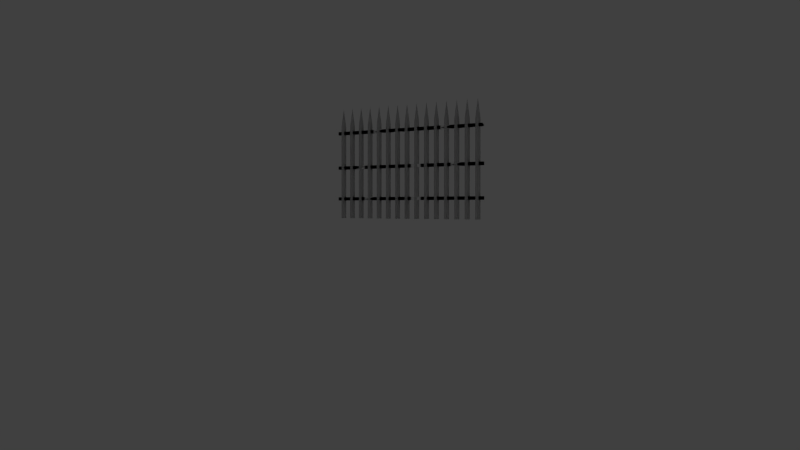 # Source: structure-bridge-04-fence.blend  (saved by Blender 2.63.0; exported with 4.5.12 LTS)
import bpy
from mathutils import Matrix  # noqa: F401  (used for matrix-valued properties, if any)

bpy.ops.wm.read_factory_settings(use_empty=True)
scene = bpy.context.scene
scene.name = 'Scene'

# ---- collections
col_collection_1 = bpy.data.collections.new('Collection 1'); scene.collection.children.link(col_collection_1)

# ---- world
world_world = bpy.data.worlds.new('World'); scene.world = world_world
world_world.color = (0.05088, 0.05088, 0.05088)
world_world.use_sun_shadow = False
world_world.sun_shadow_jitter_overblur = 0.0
world_world.cycles.sampling_method = 'MANUAL'
world_world.cycles.sample_map_resolution = 256

# ---- cameras
cam_camera = bpy.data.cameras.new('Camera')
cam_camera.clip_end = 100.0
cam_camera.lens = 36.4
cam_camera.sensor_width = 34.34
cam_camera.sensor_height = 18.0
cam_camera.ortho_scale = 7.314
cam_camera.display_size = 2.0
cam_camera.shift_x = -0.056
cam_camera.shift_y = -0.024
cam_camera.dof.focus_distance = 0.0
cam_camera.dof.aperture_fstop = 128.0

# ---- lights
light_lamp = bpy.data.lights.new('Lamp', 'POINT')
light_lamp.transmission_factor = 0.0
light_lamp.cutoff_distance = 30.0
light_lamp.energy = 100.0
light_lamp.shadow_buffer_clip_start = 1.001
light_lamp.shadow_soft_size = 1.0
light_lamp.shadow_maximum_resolution = 0.006
light_lamp.use_absolute_resolution = True
light_lamp.cycles.use_multiple_importance_sampling = False

# ---- meshes
me_cylinder = bpy.data.meshes.new('Cylinder')
me_cylinder.from_pydata([(-22.73, 0.9703, -0.9262), (-23.16, 0.998, 2.718), (39.62, -0.1727, -0.9262), (15.24, 0.5075, -0.9262), (33.28, -0.6665, 1.023), (30.52, -0.9558, -0.9262), (38.18, -0.6665, -0.2176), (-22.68, 0.9427, 2.718), (-22.26, 0.6234, -0.9262), (39.62, 0.1775, 2.718), (34.95, -0.648, 2.718), (36.74, 0.07155, -0.9262), (-22.03, 0.07155, -0.9262), (-22.22, 0.5791, 2.718), (45.54, -1.012, 2.718), (28.39, 0.7059, 1.023), (38.18, -0.6665, 1.023), (-22.05, 0.1125, 2.718), (33.28, 0.7059, -0.08924), (33.28, -0.6665, -0.08924), (-22.22, -0.5831, -0.9262), (-22.08, -0.278, 2.718), (47.98, 0.7059, -0.2176), (23.49, -0.6665, 2.408), (43.08, 0.7059, 1.023), (-22.26, -0.6262, 2.718), (-22.78, -0.9871, -0.9262), (30.04, 0.6262, 2.718), (16.54, 0.9252, -0.9262), (-22.56, -0.879, 2.718), (45.79, -0.9871, -0.9262), (28.39, -0.6665, 1.151), (26.76, 0.5791, 2.718), (20.03, -0.1727, -0.9262), (-23.36, -0.9558, -0.9262), (-23.03, -1.012, 2.718), (33.28, -0.6665, 2.408), (31.65, -0.5831, -0.9262), (-23.78, -0.6977, -0.9262), (-23.51, -0.8923, 2.718), (13.69, -0.6665, -0.08924), (33.28, -0.6665, 2.536), (23.49, 0.7059, 2.536), (-23.82, -0.648, 2.718), (-24.05, -0.1727, -0.9262), (30.84, -1.012, 2.718), (43.08, 0.7059, 1.151), (-24.01, -0.3051, 2.718), (43.08, 0.7059, 2.536), (45.84, 0.9703, -0.9262), (-23.94, 0.5075, -0.9262), (-24.05, 0.1775, 2.718), (18.59, -0.6665, 2.408), (44.52, 0.1775, 2.718), (13.69, 0.7059, 2.408), (43.08, -0.6665, -0.2176), (40.26, 0.9444, -0.9262), (-23.83, 0.6262, 2.718), (-23.41, 0.9444, -0.9262), (31.61, -0.6262, 2.718), (45.84, 0.9703, -0.9262), (-23.54, 0.879, 2.718), (33.28, 0.7059, 2.408), (23.49, -0.6665, 1.023), (-23.05, 2.796e-07, 3.452), (-25.49, -0.6665, 2.408), (-25.49, 0.7059, 2.408), (-20.59, 0.7059, 2.408), (-20.59, -0.6665, 2.408), (-25.49, -0.6665, 2.536), (-25.49, 0.7059, 2.536), (-20.59, 0.7059, 2.536), (-20.59, -0.6665, 2.536), (-25.49, -0.6665, -0.2176), (-25.49, 0.7059, -0.2176), (-20.59, 0.7059, -0.2176), (-20.59, -0.6665, -0.2176), (-25.49, -0.6665, -0.08924), (-25.49, 0.7059, -0.08924), (-20.59, 0.7059, -0.08924), (-20.59, -0.6665, -0.08924), (-25.49, -0.6665, 1.023), (-25.49, 0.7059, 1.023), (-20.59, 0.7059, 1.023), (-20.59, -0.6665, 1.023), (-25.49, -0.6665, 1.151), (-25.49, 0.7059, 1.151), (-20.59, 0.7059, 1.151), (-20.59, -0.6665, 1.151), (-22.73, 0.9703, -0.9262), (-23.16, 0.998, 2.718), (40.89, -0.9871, -0.9262), (23.49, 0.7059, -0.2176), (13.69, 0.7059, 2.408), (25.62, -0.9558, -0.9262), (45.4, 0.998, 2.718), (-22.68, 0.9427, 2.718), (-22.26, 0.6234, -0.9262), (23.49, -0.6665, -0.08924), (18.59, 0.7059, -0.2176), (26.75, -0.5831, -0.9262), (-22.03, 0.07155, -0.9262), (-22.22, 0.5791, 2.718), (16.96, -0.5831, -0.9262), (33.28, 0.7059, -0.2176), (47.98, -0.6665, 1.151), (-22.05, 0.1125, 2.718), (38.18, -0.6665, -0.08924), (15.82, -0.9558, -0.9262), (-22.22, -0.5831, -0.9262), (-22.08, -0.278, 2.718), (47.98, -0.6665, 1.023), (28.39, 0.7059, -0.2176), (26.2, -0.9871, -0.9262), (-22.26, -0.6262, 2.718), (-22.78, -0.9871, -0.9262), (33.28, 0.7059, -0.2176), (39.73, 0.5075, -0.9262), (-22.56, -0.879, 2.718), (18.59, -0.6665, 1.109), (31.82, 0.1125, 2.718), (44.63, 0.5075, -0.9262), (23.49, -0.6665, -0.08924), (-23.36, -0.9558, -0.9262), (-23.03, -1.012, 2.718), (39.66, -0.3051, 2.718), (20.72, -0.9558, -0.9262), (-23.78, -0.6977, -0.9262), (-23.51, -0.8923, 2.718), (20.66, 0.9444, -0.9262), (28.39, -0.6665, -0.2176), (46.3, 0.6234, -0.9262), (-23.82, -0.648, 2.718), (-24.05, -0.1727, -0.9262), (43.08, 0.7059, -0.2176), (46.51, 0.1125, 2.718), (-24.01, -0.3051, 2.718), (43.08, -0.6665, -0.08924), (36.55, 0.5791, 2.718), (-23.94, 0.5075, -0.9262), (-24.05, 0.1775, 2.718), (41.45, 0.5791, 2.718), (21.35, 0.9703, -0.9262), (13.69, 0.7059, 2.536), (28.39, -0.6665, 2.408), (43.08, 0.7059, 2.536), (-23.83, 0.6262, 2.718), (-23.41, 0.9444, -0.9262), (30.36, -0.8923, 2.718), (45.21, -0.9558, -0.9262), (-23.54, 0.879, 2.718), (39.73, 0.5075, -0.9262), (45.89, 0.9427, 2.718), (-23.05, 2.796e-07, 3.452), (-25.49, -0.6665, 2.408), (-25.49, 0.7059, 2.408), (-20.59, 0.7059, 2.408), (-20.59, -0.6665, 2.408), (-25.49, -0.6665, 2.536), (-25.49, 0.7059, 2.536), (-20.59, 0.7059, 2.536), (-20.59, -0.6665, 2.536), (-25.49, -0.6665, -0.2176), (-25.49, 0.7059, -0.2176), (-20.59, 0.7059, -0.2176), (-20.59, -0.6665, -0.2176), (-25.49, -0.6665, -0.08924), (-25.49, 0.7059, -0.08924), (-20.59, 0.7059, -0.08924), (-20.59, -0.6665, -0.08924), (-25.49, -0.6665, 1.023), (-25.49, 0.7059, 1.023), (-20.59, 0.7059, 1.023), (-20.59, -0.6665, 1.023), (-25.49, -0.6665, 1.151), (-25.49, 0.7059, 1.151), (-20.59, 0.7059, 1.151), (-20.59, -0.6665, 1.151), (-17.83, 0.9703, -0.9262), (-18.26, 0.998, 2.718), (23.49, -0.6665, 1.151), (18.59, 0.7059, -0.2176), (13.69, -0.6665, 2.408), (36.51, -0.6262, 2.718), (40.26, 0.9444, -0.9262), (-17.78, 0.9427, 2.718), (-17.36, 0.6234, -0.9262), (38.18, 0.7059, -0.08924), (36.51, -0.6262, 2.718), (38.18, -0.6665, 1.023), (-17.13, 0.07155, -0.9262), (-17.32, 0.5791, 2.718), (45.15, 0.9444, -0.9262), (26.75, -0.5831, -0.9262), (38.18, 0.7059, 1.023), (-17.15, 0.1125, 2.718), (38.18, 0.7059, 1.023), (33.28, 0.7059, 1.023), (-17.32, -0.5831, -0.9262), (-17.19, -0.278, 2.718), (47.98, 0.7059, 1.151), (23.49, 0.7059, -0.08924), (26.89, -0.278, 2.718), (-17.37, -0.6262, 2.718), (-17.88, -0.9871, -0.9262), (33.28, 0.7059, -0.08924), (15.17, -0.3051, 2.718), (-17.67, -0.879, 2.718), (13.69, 0.7059, 1.109), (31.79, -0.278, 2.718), (25.56, 0.9444, -0.9262), (33.28, -0.6665, 1.023), (-18.46, -0.9558, -0.9262), (-18.13, -1.012, 2.718), (41.58, -0.278, 2.718), (47.98, 0.7059, -0.08924), (-18.89, -0.6977, -0.9262), (-18.61, -0.8923, 2.718), (41.58, -0.278, 2.718), (33.28, 0.7059, -0.08924), (35.24, 0.879, 2.718), (-18.92, -0.648, 2.718), (-19.15, -0.1727, -0.9262), (21.51, -0.879, 2.718), (21.81, -0.6262, 2.718), (-19.11, -0.3051, 2.718), (47.98, 0.7059, 1.023), (36.55, -0.5831, -0.9262), (-19.04, 0.5075, -0.9262), (-19.15, 0.1775, 2.718), (41.45, -0.5831, -0.9262), (18.59, 0.7059, 1.023), (18.59, -0.6665, 2.536), (28.39, 0.7059, -0.2176), (43.08, 0.7059, -0.08924), (-18.94, 0.6262, 2.718), (-18.52, 0.9444, -0.9262), (29.87, -0.3051, 2.718), (28.39, -0.6665, 1.023), (-18.64, 0.879, 2.718), (23.49, -0.6665, 1.023), (15.67, -0.8923, 2.718), (-18.15, 2.796e-07, 3.452), (-20.59, -0.6665, 2.408), (-20.59, 0.7059, 2.408), (-15.69, 0.7059, 2.408), (-15.69, -0.6665, 2.408), (-20.59, -0.6665, 2.536), (-20.59, 0.7059, 2.536), (-15.69, 0.7059, 2.536), (-15.69, -0.6665, 2.536), (-20.59, -0.6665, -0.2176), (-20.59, 0.7059, -0.2176), (-15.69, 0.7059, -0.2176), (-15.69, -0.6665, -0.2176), (-20.59, -0.6665, -0.08924), (-20.59, 0.7059, -0.08924), (-15.69, 0.7059, -0.08924), (-15.69, -0.6665, -0.08924), (-20.59, -0.6665, 1.023), (-20.59, 0.7059, 1.023), (-15.69, 0.7059, 1.023), (-15.69, -0.6665, 1.023), (-20.59, -0.6665, 1.151), (-20.59, 0.7059, 1.151), (-15.69, 0.7059, 1.151), (-15.69, -0.6665, 1.151), (-17.83, 0.9703, -0.9262), (-18.26, 0.998, 2.718), (40.16, -0.8923, 2.718), (20.54, 0.879, 2.718), (18.59, 0.7059, 2.408), (34.99, -0.6977, -0.9262), (38.18, -0.6665, 1.151), (-17.78, 0.9427, 2.718), (-17.36, 0.6234, -0.9262), (40.94, 0.9703, -0.9262), (34.99, -0.6977, -0.9262), (36.51, 0.6234, -0.9262), (-17.13, 0.07155, -0.9262), (-17.32, 0.5791, 2.718), (38.18, 0.7059, 2.493), (18.59, -0.6665, 2.536), (16.15, -1.012, 2.718), (-17.15, 0.1125, 2.718), (33.28, 0.7059, 2.408), (33.28, -0.6665, 2.408), (-17.32, -0.5831, -0.9262), (-17.19, -0.278, 2.718), (43.08, 0.7059, 2.536), (25.44, 0.879, 2.718), (25.19, -0.6977, -0.9262), (-17.37, -0.6262, 2.718), (-17.88, -0.9871, -0.9262), (23.49, -0.6665, 1.151), (39.89, -0.6977, -0.9262), (-17.67, -0.879, 2.718), (16.02, 0.998, 2.718), (38.18, 0.7059, 1.151), (45.06, -0.8923, 2.718), (21.05, -1.012, 2.718), (-18.46, -0.9558, -0.9262), (-18.13, -1.012, 2.718), (13.69, 0.7059, -0.08924), (17.15, 0.07155, -0.9262), (-18.89, -0.6977, -0.9262), (-18.61, -0.8923, 2.718), (18.59, -0.6665, 2.536), (25.81, 0.998, 2.718), (43.08, -0.6665, -0.2176), (-18.92, -0.648, 2.718), (-19.15, -0.1727, -0.9262), (28.39, 0.7059, 2.536), (35.72, 2.796e-07, 3.452), (-19.11, -0.3051, 2.718), (43.08, 0.7059, 2.408), (20.66, 0.9444, -0.9262), (-19.04, 0.5075, -0.9262), (-19.15, 0.1775, 2.718), (13.69, -0.6665, -0.2176), (18.59, 0.7059, -0.08924), (13.69, 0.7059, -0.132), (29.83, -0.1727, -0.9262), (30.71, 0.998, 2.718), (-18.94, 0.6262, 2.718), (-18.52, 0.9444, -0.9262), (38.18, 0.7059, 1.023), (43.08, 0.7059, 2.408), (-18.64, 0.879, 2.718), (28.39, 0.7059, 2.408), (28.39, 0.7059, 1.151), (-18.15, 2.796e-07, 3.452), (-20.59, -0.6665, 2.408), (-20.59, 0.7059, 2.408), (-15.69, 0.7059, 2.408), (-15.69, -0.6665, 2.408), (-20.59, -0.6665, 2.536), (-20.59, 0.7059, 2.536), (-15.69, 0.7059, 2.536), (-15.69, -0.6665, 2.536), (-20.59, -0.6665, -0.2176), (-20.59, 0.7059, -0.2176), (-15.69, 0.7059, -0.2176), (-15.69, -0.6665, -0.2176), (-20.59, -0.6665, -0.08924), (-20.59, 0.7059, -0.08924), (-15.69, 0.7059, -0.08924), (-15.69, -0.6665, -0.08924), (-20.59, -0.6665, 1.023), (-20.59, 0.7059, 1.023), (-15.69, 0.7059, 1.023), (-15.69, -0.6665, 1.023), (-20.59, -0.6665, 1.151), (-20.59, 0.7059, 1.151), (-15.69, 0.7059, 1.151), (-15.69, -0.6665, 1.151), (-12.93, 0.9703, -0.9262), (-13.37, 0.998, 2.718), (21.99, -0.278, 2.718), (18.59, -0.6665, -0.2176), (29.83, 0.1775, 2.718), (35.99, -0.9871, -0.9262), (45.89, 0.9427, 2.718), (-12.89, 0.9427, 2.718), (-12.47, 0.6234, -0.9262), (22.03, 0.1125, 2.718), (35.99, -0.9871, -0.9262), (33.28, -0.6665, 1.151), (-12.23, 0.07155, -0.9262), (-12.42, 0.5791, 2.718), (46.0, -0.879, 2.718), (28.39, -0.6665, -0.08924), (47.98, 0.7059, 1.023), (-12.26, 0.1125, 2.718), (25.93, 2.796e-07, 3.452), (28.39, 0.7059, 2.408), (-12.43, -0.5831, -0.9262), (-12.29, -0.278, 2.718), (39.85, -0.648, 2.718), (25.04, 0.5075, -0.9262), (33.28, 0.7059, 2.536), (-12.47, -0.6262, 2.718), (-12.98, -0.9871, -0.9262), (28.39, -0.6665, 1.023), (40.62, 2.796e-07, 3.452), (-12.77, -0.879, 2.718), (23.49, -0.6665, -0.2176), (47.98, -0.6665, -0.2176), (44.73, 0.6262, 2.718), (33.28, 0.7059, 1.109), (-13.56, -0.9558, -0.9262), (-13.23, -1.012, 2.718), (46.48, -0.278, 2.718), (25.04, 0.5075, -0.9262), (-13.99, -0.6977, -0.9262), (-13.72, -0.8923, 2.718), (20.14, 0.5075, -0.9262), (28.39, 0.7059, 1.023), (46.35, 0.5791, 2.718), (-14.02, -0.648, 2.718), (-14.25, -0.1727, -0.9262), (13.69, -0.6665, 1.066), (23.49, 0.7059, -0.2176), (-14.21, -0.3051, 2.718), (43.08, 0.7059, 1.151), (23.49, 0.7059, 2.408), (-14.14, 0.5075, -0.9262), (-14.25, 0.1775, 2.718), (28.39, -0.6665, -0.08924), (18.59, -0.6665, -0.08924), (18.59, 0.7059, -0.1748), (28.39, 0.7059, -0.08924), (43.08, 0.7059, 1.023), (-14.04, 0.6262, 2.718), (-13.62, 0.9444, -0.9262), (29.83, 0.1775, 2.718), (45.79, -0.9871, -0.9262), (-13.74, 0.879, 2.718), (18.59, -0.6665, 1.023), (33.28, -0.6665, -0.2176), (-13.25, 2.796e-07, 3.452), (-15.69, -0.6665, 2.408), (-15.69, 0.7059, 2.408), (-10.79, 0.7059, 2.408), (-10.79, -0.6665, 2.408), (-15.69, -0.6665, 2.536), (-15.69, 0.7059, 2.536), (-10.79, 0.7059, 2.536), (-10.79, -0.6665, 2.536), (-15.69, -0.6665, -0.2176), (-15.69, 0.7059, -0.2176), (-10.79, 0.7059, -0.2176), (-10.79, -0.6665, -0.2176), (-15.69, -0.6665, -0.08924), (-15.69, 0.7059, -0.08924), (-10.79, 0.7059, -0.08924), (-10.79, -0.6665, -0.08924), (-15.69, -0.6665, 1.023), (-15.69, 0.7059, 1.023), (-10.79, 0.7059, 1.023), (-10.79, -0.6665, 1.023), (-15.69, -0.6665, 1.151), (-15.69, 0.7059, 1.151), (-10.79, 0.7059, 1.151), (-10.79, -0.6665, 1.151), (-12.93, 0.9703, -0.9262), (-13.37, 0.998, 2.718), (47.98, -0.6665, 2.408), (25.56, 0.9444, -0.9262), (18.59, 0.7059, 2.536), (34.76, -0.3051, 2.718), (26.71, -0.6262, 2.718), (-12.89, 0.9427, 2.718), (-12.47, 0.6234, -0.9262), (18.59, 0.7059, 1.151), (34.76, -0.3051, 2.718), (36.72, 0.1125, 2.718), (-12.23, 0.07155, -0.9262), (-12.42, 0.5791, 2.718), (44.63, 0.5075, -0.9262), (26.95, 0.07155, -0.9262), (16.4, -0.9871, -0.9262), (-12.26, 0.1125, 2.718), (38.18, 0.7059, -0.2176), (33.28, 0.7059, -0.2176), (-12.43, -0.5831, -0.9262), (-12.29, -0.278, 2.718), (47.98, -0.6665, -0.08924), (28.39, 0.7059, 2.536), (38.18, 0.7059, -0.08924), (-12.47, -0.6262, 2.718), (-12.98, -0.9871, -0.9262), (33.28, -0.6665, 2.536), (39.66, -0.3051, 2.718), (-12.77, -0.879, 2.718), (28.39, -0.6665, 2.536), (30.09, -0.6977, -0.9262), (45.52, 2.796e-07, 3.452), (21.3, -0.9871, -0.9262), (-13.56, -0.9558, -0.9262), (-13.23, -1.012, 2.718), (18.59, -0.6665, -0.2176), (33.28, 0.7059, -0.2176), (-13.99, -0.6977, -0.9262), (-13.72, -0.8923, 2.718), (20.24, 0.6262, 2.718), (28.39, 0.7059, -0.2176), (36.55, -0.5831, -0.9262), (-14.02, -0.648, 2.718), (-14.25, -0.1727, -0.9262), (33.28, 0.7059, 2.536), (39.62, 0.1775, 2.718), (-14.21, -0.3051, 2.718), (43.08, 0.7059, -0.08924), (26.29, 0.9427, 2.718), (-14.14, 0.5075, -0.9262), (-14.25, 0.1775, 2.718), (15.4, -0.6977, -0.9262), (18.59, 0.7059, 1.151), (18.59, 0.7059, 2.536), (28.39, 0.7059, 2.536), (43.08, 0.7059, -0.2176), (-14.04, 0.6262, 2.718), (-13.62, 0.9444, -0.9262), (30.06, -0.648, 2.718), (43.08, -0.6665, -0.08924), (-13.74, 0.879, 2.718), (23.49, 0.7059, 1.151), (20.3, -0.6977, -0.9262), (-13.25, 2.796e-07, 3.452), (-15.69, -0.6665, 2.408), (-15.69, 0.7059, 2.408), (-10.79, 0.7059, 2.408), (-10.79, -0.6665, 2.408), (-15.69, -0.6665, 2.536), (-15.69, 0.7059, 2.536), (-10.79, 0.7059, 2.536), (-10.79, -0.6665, 2.536), (-15.69, -0.6665, -0.2176), (-15.69, 0.7059, -0.2176), (-10.79, 0.7059, -0.2176), (-10.79, -0.6665, -0.2176), (-15.69, -0.6665, -0.08924), (-15.69, 0.7059, -0.08924), (-10.79, 0.7059, -0.08924), (-10.79, -0.6665, -0.08924), (-15.69, -0.6665, 1.023), (-15.69, 0.7059, 1.023), (-10.79, 0.7059, 1.023), (-10.79, -0.6665, 1.109), (-15.69, -0.6665, 1.151), (-15.69, 0.7059, 1.151), (-10.79, 0.7059, 1.151), (26.89, -0.278, 2.718), (-8.032, 0.9703, -0.9262), (-8.469, 0.998, 2.718), (23.49, 0.7059, 2.408), (46.3, -0.6262, 2.718), (15.13, 0.1775, 2.718), (35.26, -0.8923, 2.718), (43.08, 0.7059, 1.151), (-7.988, 0.9427, 2.718), (-7.569, 0.6234, -0.9262), (34.83, 0.5075, -0.9262), (35.26, -0.8923, 2.718), (21.4, 0.9427, 2.718), (-7.336, 0.07155, -0.9262), (-7.527, 0.5791, 2.718), (44.75, -0.648, 2.718), (20.26, -0.648, 2.718), (23.49, -0.6665, -0.2176), (-7.359, 0.1125, 2.718), (38.18, -0.6665, 2.408), (38.18, 0.7059, 2.408), (-7.529, -0.5831, -0.9262), (-7.392, -0.278, 2.718), (47.98, -0.6665, 2.536), (31.65, 0.5791, 2.718), (41.62, 0.1125, 2.718), (-7.571, -0.6262, 2.718), (-8.087, -0.9871, -0.9262), (28.39, -0.6665, 2.408), (18.59, 0.7059, 2.536), (-7.871, -0.879, 2.718), (23.49, 0.7059, -0.08924), (31.19, 0.9427, 2.718), (23.49, -0.6665, 1.151), (21.86, -0.5831, -0.9262), (-8.665, -0.9558, -0.9262), (-8.336, -1.012, 2.718), (40.99, 0.9427, 2.718), (25.62, -0.9558, -0.9262), (-9.09, -0.6977, -0.9262), (-8.818, -0.8923, 2.718), (18.59, 0.7059, 2.408), (18.59, -0.6665, -0.132), (38.18, -0.6665, 1.023), (-9.124, -0.648, 2.718), (-9.354, -0.1727, -0.9262), (31.84, 0.07155, -0.9262), (28.39, 0.7059, -0.08924), (-9.314, -0.3051, 2.718), (43.08, -0.6665, 2.536), (36.09, 0.9427, 2.718), (-9.245, 0.5075, -0.9262), (-9.353, 0.1775, 2.718), (41.41, 0.6234, -0.9262), (22.03, 0.1125, 2.718), (15.13, -0.1727, -0.9262), (13.69, -0.6665, 1.023), (43.08, 0.7059, 2.408), (-9.142, 0.6262, 2.718), (-8.721, 0.9444, -0.9262), (30.84, -1.012, 2.718), (18.59, 0.7059, 1.151), (-8.843, 0.879, 2.718), (43.08, -0.6665, 1.023), (20.72, -0.9558, -0.9262), (-8.357, 2.796e-07, 3.452), (-10.79, -0.6665, 2.408), (-10.79, 0.7059, 2.408), (-5.896, 0.7059, 2.408), (-5.896, -0.6665, 2.408), (-10.79, -0.6665, 2.536), (-10.79, 0.7059, 2.536), (-5.896, 0.7059, 2.536), (-5.896, -0.6665, 2.536), (16.15, -1.012, 2.718), (-10.79, 0.7059, -0.132), (-5.896, 0.7059, -0.2176), (-5.896, -0.6665, -0.2176), (-10.79, -0.6665, -0.1748), (18.59, -0.6665, -0.08924), (-5.896, 0.7059, -0.08924), (-5.896, -0.6665, -0.08924), (-10.79, -0.6665, 1.023), (-10.79, 0.7059, 1.023), (-5.896, 0.7059, 1.023), (-5.896, -0.6665, 1.023), (-10.79, -0.6665, 1.151), (-10.79, 0.7059, 1.151), (-5.896, 0.7059, 1.151), (-5.896, -0.6665, 1.151), (-8.032, 0.9703, -0.9262), (-8.469, 0.998, 2.718), (44.78, -0.6977, -0.9262), (23.49, -0.6665, 2.408), (15.65, 0.879, 2.718), (20.92, 0.998, 2.718), (40.31, -0.9558, -0.9262), (-7.988, 0.9427, 2.718), (-7.569, 0.6234, -0.9262), (21.86, 0.5791, 2.718), (40.31, -0.9558, -0.9262), (35.61, 0.998, 2.718), (-7.336, 0.07155, -0.9262), (-7.527, 0.5791, 2.718), (45.54, -1.012, 2.718), (23.49, 0.7059, 1.151), (15.86, 0.9871, -0.9262), (-7.359, 0.1125, 2.718), (36.05, 0.9703, -0.9262), (30.09, -0.6977, -0.9262), (-7.529, -0.5831, -0.9262), (-7.392, -0.278, 2.718), (45.52, 2.796e-07, 3.452), (23.49, 0.7059, -0.2176), (24.93, -0.1727, -0.9262), (-7.571, -0.6262, 2.718), (-8.087, -0.9871, -0.9262), (38.18, 0.7059, -0.2176), (40.51, 0.998, 2.718), (-7.871, -0.879, 2.718), (25.14, 0.6262, 2.718), (33.28, -0.6665, 1.151), (20.57, -0.8923, 2.718), (28.39, -0.6665, 1.023), (-8.665, -0.9558, -0.9262), (-8.336, -1.012, 2.718), (38.18, -0.6665, 1.151), (26.2, -0.9871, -0.9262), (-9.09, -0.6977, -0.9262), (-8.818, -0.8923, 2.718), (18.59, 0.7059, -0.2176), (30.04, 0.6262, 2.718), (38.18, -0.6665, 2.408), (-9.124, -0.648, 2.718), (-9.354, -0.1727, -0.9262), (30.36, -0.8923, 2.718), (21.86, -0.5831, -0.9262), (-9.314, -0.3051, 2.718), (45.03, 0.879, 2.718), (33.28, 0.7059, 1.151), (-9.245, 0.5075, -0.9262), (-9.353, 0.1775, 2.718), (43.08, -0.6665, 1.151), (25.47, -0.8923, 2.718), (15.17, -0.3051, 2.718), (24.93, 0.1775, 2.718), (30.52, -0.9558, -0.9262), (-9.142, 0.6262, 2.718), (-8.721, 0.9444, -0.9262), (33.28, -0.6665, 2.408), (15.86, 0.9871, -0.9262), (-8.843, 0.879, 2.718), (23.49, -0.6665, 1.023), (28.39, 0.7059, 1.023), (-8.357, 2.796e-07, 3.452), (-10.79, -0.6665, 2.408), (-10.79, 0.7059, 2.408), (-5.896, 0.7059, 2.408), (-5.896, -0.6665, 2.408), (-10.79, -0.6665, 2.536), (-10.79, 0.7059, 2.536), (-5.896, 0.7059, 2.536), (-5.896, -0.6665, 2.536), (-10.79, -0.6665, -0.2176), (-10.79, 0.7059, -0.2176), (-5.896, 0.7059, -0.2176), (-5.896, -0.6665, -0.2176), (-10.79, -0.6665, -0.08924), (-10.79, 0.7059, -0.08924), (-5.896, 0.7059, -0.08924), (-5.896, -0.6665, -0.08924), (-10.79, -0.6665, 1.023), (-10.79, 0.7059, 1.023), (-5.896, 0.7059, 1.023), (-5.896, -0.6665, 1.023), (-10.79, -0.6665, 1.151), (-10.79, 0.7059, 1.151), (-5.896, 0.7059, 1.151), (-5.896, -0.6665, 1.151), (-3.135, 0.9703, -0.9262), (-3.572, 0.998, 2.718), (41.11, -0.879, 2.718), (23.49, -0.6665, 2.536), (47.98, 0.7059, 1.151), (33.28, 0.7059, 2.408), (40.13, 0.879, 2.718), (-3.091, 0.9427, 2.718), (-2.672, 0.6234, -0.9262), (28.39, 0.7059, -0.08924), (30.82, 2.796e-07, 3.452), (33.28, 0.7059, 1.151), (-2.438, 0.07155, -0.9262), (-2.629, 0.5791, 2.718), (44.73, 0.6262, 2.718), (23.49, -0.6665, 1.023), (31.79, -0.278, 2.718), (-2.461, 0.1125, 2.718), (43.08, -0.6665, 2.408), (23.49, 0.7059, 2.408), (-2.632, -0.5831, -0.9262), (-2.494, -0.278, 2.718), (18.59, -0.6665, 2.536), (24.93, 0.1775, 2.718), (43.08, -0.6665, 1.023), (-2.674, -0.6262, 2.718), (-3.19, -0.9871, -0.9262), (26.25, 0.9703, -0.9262), (46.51, 0.1125, 2.718), (-2.973, -0.879, 2.718), (15.36, -0.648, 2.718), (33.28, -0.6665, 1.023), (43.08, 0.7059, 1.023), (47.98, -0.6665, -0.2176), (-3.767, -0.9558, -0.9262), (-3.439, -1.012, 2.718), (33.28, -0.6665, 1.066), (23.49, 0.7059, 2.536), (-4.192, -0.6977, -0.9262), (-3.92, -0.8923, 2.718), (18.59, -0.6665, -0.08924), (28.39, 0.7059, 2.408), (39.83, 0.6262, 2.718), (-4.226, -0.648, 2.718), (-4.456, -0.1727, -0.9262), (43.08, 0.7059, -0.08924), (26.92, 0.1125, 2.718), (-4.416, -0.3051, 2.718), (45.15, 0.9444, -0.9262), (28.39, -0.6665, 1.151), (-4.348, 0.5075, -0.9262), (-4.456, 0.1775, 2.718), (40.89, -0.9871, -0.9262), (21.86, 0.5791, 2.718), (15.67, -0.8923, 2.718), (28.39, -0.6665, -0.08924), (38.18, -0.6665, 1.151), (-4.244, 0.6262, 2.718), (-3.823, 0.9444, -0.9262), (41.64, 0.07155, -0.9262), (39.85, -0.648, 2.718), (-3.945, 0.879, 2.718), (33.28, -0.6665, -0.08924), (38.18, -0.6665, 2.536), (-3.459, 2.796e-07, 3.452), (18.59, -0.6665, 1.151), (-5.896, 0.7059, 2.493), (-0.9987, 0.7059, 2.408), (-0.9987, -0.6665, 2.408), (-5.896, -0.6665, 2.45), (40.64, -1.012, 2.718), (-0.9987, 0.7059, 2.536), (-0.9987, -0.6665, 2.536), (-5.896, -0.6665, -0.2176), (-5.896, 0.7059, -0.2176), (-0.9987, 0.7059, -0.2176), (-0.9987, -0.6665, -0.2176), (-5.896, -0.6665, -0.08924), (-5.896, 0.7059, -0.08924), (-0.9987, 0.7059, -0.08924), (-0.9987, -0.6665, -0.08924), (-5.896, -0.6665, 1.023), (-5.896, 0.7059, 1.023), (-0.9987, 0.7059, 1.023), (-0.9987, -0.6665, 1.023), (-5.896, -0.6665, 1.151), (-5.896, 0.7059, 1.151), (-0.9987, 0.7059, 1.151), (-0.9987, -0.6665, 1.151), (-3.135, 0.9703, -0.9262), (-3.572, 0.998, 2.718), (40.99, 0.9427, 2.718), (43.08, -0.6665, 1.151), (13.69, 0.7059, -0.2176), (34.73, 0.1775, 2.718), (43.08, 0.7059, 2.408), (-3.091, 0.9427, 2.718), (-2.672, 0.6234, -0.9262), (18.59, 0.7059, 1.023), (34.73, 0.1775, 2.718), (36.69, -0.278, 2.718), (-2.438, 0.07155, -0.9262), (-2.629, 0.5791, 2.718), (13.69, -0.6665, 2.408), (33.28, -0.6665, -0.08924), (17.1, -0.278, 2.718), (-2.461, 0.1125, 2.718), (16.4, -0.9871, -0.9262), (38.18, -0.6665, -0.08924), (-2.632, -0.5831, -0.9262), (-2.494, -0.278, 2.718), (43.08, -0.6665, 1.151), (28.39, -0.6665, -0.2176), (23.49, -0.6665, -0.2176), (-2.674, -0.6262, 2.718), (-3.19, -0.9871, -0.9262), (28.39, -0.6665, -0.08924), (35.41, -0.9558, -0.9262), (-2.973, -0.879, 2.718), (33.28, -0.6665, -0.2176), (33.28, 0.7059, 2.536), (18.59, -0.6665, 1.023), (21.99, -0.278, 2.718), (-3.767, -0.9558, -0.9262), (-3.439, -1.012, 2.718), (41.45, -0.5831, -0.9262), (24.97, -0.3051, 2.718), (-4.192, -0.6977, -0.9262), (-3.92, -0.8923, 2.718), (33.28, -0.6665, 2.536), (33.28, -0.6665, -0.08924), (46.34, -0.5831, -0.9262), (-4.226, -0.648, 2.718), (-4.456, -0.1727, -0.9262), (29.87, -0.3051, 2.718), (26.71, -0.6262, 2.718), (-4.416, -0.3051, 2.718), (47.98, -0.6665, 1.023), (36.69, -0.278, 2.718), (-4.348, 0.5075, -0.9262), (-4.456, 0.1775, 2.718), (47.98, 0.7059, 2.45), (13.69, 0.7059, 1.023), (15.13, 0.1775, 2.718), (23.49, -0.6665, -0.08924), (38.18, -0.6665, 1.023), (-4.244, 0.6262, 2.718), (-3.823, 0.9444, -0.9262), (36.09, 0.9427, 2.718), (29.83, -0.1727, -0.9262), (-3.945, 0.879, 2.718), (26.92, 0.1125, 2.718), (35.36, 0.9444, -0.9262), (-3.459, 2.796e-07, 3.452), (-5.896, -0.6665, 2.408), (-5.896, 0.7059, 2.408), (-0.9987, 0.7059, 2.408), (-0.9987, -0.6665, 2.408), (-5.896, -0.6665, 2.536), (-5.896, 0.7059, 2.536), (-0.9987, 0.7059, 2.536), (-0.9987, -0.6665, 2.536), (-5.896, -0.6665, -0.2176), (-5.896, 0.7059, -0.2176), (-0.9987, 0.7059, -0.2176), (-0.9987, -0.6665, -0.2176), (-5.896, -0.6665, -0.08924), (-5.896, 0.7059, -0.08924), (-0.9987, 0.7059, -0.08924), (-0.9987, -0.6665, -0.08924), (-5.896, -0.6665, 1.023), (-5.896, 0.7059, 1.023), (-0.9987, 0.7059, 1.023), (-0.9987, -0.6665, 1.023), (-5.896, -0.6665, 1.151), (-5.896, 0.7059, 1.151), (-0.9987, 0.7059, 1.151), (-0.9987, -0.6665, 1.151), (1.763, 0.9703, -0.9262), (1.326, 0.998, 2.718), (33.28, -0.6665, 2.408), (20.03, 0.1775, 2.718), (13.69, 0.7059, 2.536), (43.08, -0.6665, -0.2176), (28.39, -0.6665, 1.151), (1.807, 0.9427, 2.718), (2.226, 0.6234, -0.9262), (18.59, -0.6665, 1.151), (47.98, 0.7059, 2.536), (38.18, 0.7059, 2.408), (2.459, 0.07155, -0.9262), (2.269, 0.5791, 2.718), (44.52, 0.1775, 2.718), (26.76, 0.5791, 2.718), (16.92, -0.6262, 2.718), (2.437, 0.1125, 2.718), (38.18, -0.6665, -0.2176), (38.18, 0.7059, -0.1748), (2.266, -0.5831, -0.9262), (2.404, -0.278, 2.718), (43.08, -0.6665, 1.023), (28.39, -0.6665, 2.536), (28.39, 0.7059, -0.2176), (2.224, -0.6262, 2.718), (1.708, -0.9871, -0.9262), (28.39, -0.6665, -0.2176), (43.08, -0.6665, 2.408), (1.924, -0.879, 2.718), (24.93, -0.1727, -0.9262), (26.71, 0.6234, -0.9262), (35.61, 0.998, 2.718), (21.81, -0.6262, 2.718), (1.13, -0.9558, -0.9262), (1.459, -1.012, 2.718), (41.4, -0.6262, 2.718), (25.16, -0.648, 2.718), (0.7052, -0.6977, -0.9262), (0.9775, -0.8923, 2.718), (28.39, -0.6665, -0.2176), (33.28, -0.6665, -0.2176), (46.54, 0.07155, -0.9262), (0.6711, -0.648, 2.718), (0.4412, -0.1727, -0.9262), (30.06, -0.648, 2.718), (33.28, -0.6665, -0.2176), (0.4816, -0.3051, 2.718), (47.98, -0.6665, -0.08924), (36.72, 0.1125, 2.718), (0.5501, 0.5075, -0.9262), (0.4421, 0.1775, 2.718), (23.49, 0.7059, -0.08924), (13.69, -0.6665, 1.151), (18.59, -0.6665, 2.408), (23.49, -0.6665, -0.2176), (38.18, -0.6665, -0.08924), (0.6532, 0.6262, 2.718), (1.075, 0.9444, -0.9262), (41.64, 0.07155, -0.9262), (46.34, -0.5831, -0.9262), (0.9526, 0.879, 2.718), (18.59, -0.6665, 1.151), (31.84, 0.07155, -0.9262), (1.438, 2.796e-07, 3.452), (-0.9987, -0.6665, 2.408), (-0.9987, 0.7059, 2.408), (3.899, 0.7059, 2.408), (3.899, -0.6665, 2.408), (-0.9987, -0.6665, 2.536), (-0.9987, 0.7059, 2.536), (3.899, 0.7059, 2.536), (3.899, -0.6665, 2.536), (-0.9987, -0.6665, -0.2176), (-0.9987, 0.7059, -0.2176), (3.899, 0.7059, -0.2176), (3.899, -0.6665, -0.2176), (-0.9987, -0.6665, -0.08924), (-0.9987, 0.7059, -0.08924), (3.899, 0.7059, -0.08924), (3.899, -0.6665, -0.08924), (-0.9987, -0.6665, 1.023), (-0.9987, 0.7059, 1.023), (3.899, 0.7059, 1.023), (3.899, -0.6665, 1.023), (-0.9987, -0.6665, 1.151), (-0.9987, 0.7059, 1.151), (3.899, 0.7059, 1.151), (3.899, -0.6665, 1.151), (1.763, 0.9703, -0.9262), (1.326, 0.998, 2.718), (15.65, 0.879, 2.718), (38.18, 0.7059, 1.023), (18.59, -0.6665, -0.2176), (34.95, -0.648, 2.718), (43.08, -0.6665, 2.536), (1.807, 0.9427, 2.718), (2.226, 0.6234, -0.9262), (21.35, 0.9703, -0.9262), (34.72, -0.1727, -0.9262), (30.46, 0.9444, -0.9262), (2.459, 0.07155, -0.9262), (2.269, 0.5791, 2.718), (44.56, -0.3051, 2.718), (23.49, 0.7059, 1.151), (16.62, -0.879, 2.718), (2.437, 0.1125, 2.718), (38.18, -0.6665, 2.536), (38.18, 0.7059, 2.536), (2.266, -0.5831, -0.9262), (2.404, -0.278, 2.718), (43.08, -0.6665, -0.08924), (28.39, -0.6665, 2.408), (13.69, -0.6665, -0.1748), (2.224, -0.6262, 2.718), (1.708, -0.9871, -0.9262), (28.39, -0.6665, 2.536), (39.62, -0.1727, -0.9262), (1.924, -0.879, 2.718), (16.92, 0.6234, -0.9262), (36.55, 0.5791, 2.718), (31.09, -0.9871, -0.9262), (21.51, -0.879, 2.718), (1.13, -0.9558, -0.9262), (1.459, -1.012, 2.718), (43.08, 0.7059, 1.023), (25.19, -0.6977, -0.9262), (0.7052, -0.6977, -0.9262), (0.9775, -0.8923, 2.718), (20.54, 0.879, 2.718), (28.39, 0.7059, 2.536), (18.59, 0.7059, 2.408), (0.6711, -0.648, 2.718), (0.4412, -0.1727, -0.9262), (25.47, -0.8923, 2.718), (20.03, -0.1727, -0.9262), (0.4816, -0.3051, 2.718), (47.98, 0.7059, -0.2176), (36.74, 0.07155, -0.9262), (0.5501, 0.5075, -0.9262), (0.4421, 0.1775, 2.718), (44.78, -0.6977, -0.9262), (20.92, 0.998, 2.718), (15.35, 0.6262, 2.718), (23.49, -0.6665, 2.536), (38.18, -0.6665, -0.2176), (0.6532, 0.6262, 2.718), (1.075, 0.9444, -0.9262), (28.39, -0.6665, 2.45), (46.3, -0.6262, 2.718), (0.9526, 0.879, 2.718), (26.25, 0.9703, -0.9262), (31.61, 0.6234, -0.9262), (1.438, 2.796e-07, 3.452), (-0.9987, -0.6665, 2.408), (-0.9987, 0.7059, 2.408), (3.899, 0.7059, 2.408), (3.899, -0.6665, 2.408), (-0.9987, -0.6665, 2.536), (-0.9987, 0.7059, 2.536), (3.899, 0.7059, 2.536), (3.899, -0.6665, 2.536), (-0.9987, -0.6665, -0.2176), (-0.9987, 0.7059, -0.2176), (3.899, 0.7059, -0.2176), (3.899, -0.6665, -0.2176), (-0.9987, -0.6665, -0.08924), (-0.9987, 0.7059, -0.08924), (3.899, 0.7059, -0.08924), (3.899, -0.6665, -0.08924), (-0.9987, -0.6665, 1.023), (-0.9987, 0.7059, 1.023), (3.899, 0.7059, 1.023), (3.899, -0.6665, 1.023), (-0.9987, -0.6665, 1.151), (-0.9987, 0.7059, 1.151), (3.899, 0.7059, 1.151), (3.899, -0.6665, 1.151), (6.661, 0.9703, -0.9262), (6.224, 0.998, 2.718), (30.82, 2.796e-07, 3.452), (29.94, 0.5075, -0.9262), (18.59, -0.6665, 2.408), (40.64, -1.012, 2.718), (43.08, -0.6665, 1.151), (6.705, 0.9427, 2.718), (7.123, 0.6234, -0.9262), (41.62, 0.1125, 2.718), (18.59, -0.6665, 2.408), (44.56, -0.3051, 2.718), (7.357, 0.07155, -0.9262), (7.166, 0.5791, 2.718), (44.52, -0.1727, -0.9262), (18.59, 0.7059, 1.023), (46.0, -0.879, 2.718), (7.334, 0.1125, 2.718), (33.28, -0.6665, 2.536), (38.18, -0.6665, 2.408), (7.163, -0.5831, -0.9262), (7.301, -0.278, 2.718), (43.08, -0.6665, -0.2176), (25.93, 2.796e-07, 3.452), (25.95, -1.012, 2.718), (7.121, -0.6262, 2.718), (6.605, -0.9871, -0.9262), (28.39, 0.7059, 2.408), (30.34, 0.879, 2.718), (6.822, -0.879, 2.718), (16.5, 0.9427, 2.718), (31.61, 0.6234, -0.9262), (38.18, -0.6665, 2.536), (29.94, 0.5075, -0.9262), (6.028, -0.9558, -0.9262), (6.356, -1.012, 2.718), (41.41, 0.6234, -0.9262), (25.95, -1.012, 2.718), (5.603, -0.6977, -0.9262), (5.875, -0.8923, 2.718), (21.03, 2.796e-07, 3.452), (33.28, 0.7059, 2.408), (43.08, -0.6665, 1.023), (5.569, -0.648, 2.718), (5.339, -0.1727, -0.9262), (21.82, 0.6234, -0.9262), (38.18, 0.7059, 2.536), (5.379, -0.3051, 2.718), (47.98, -0.6665, 2.536), (43.08, 0.7059, -0.2176), (5.448, 0.5075, -0.9262), (5.34, 0.1775, 2.718), (35.41, -0.9558, -0.9262), (20.07, -0.3051, 2.718), (47.98, -0.6665, 1.151), (23.49, -0.6665, 2.408), (38.18, -0.6665, 2.536), (5.551, 0.6262, 2.718), (5.972, 0.9444, -0.9262), (43.08, -0.6665, -0.08924), (46.54, 0.07155, -0.9262), (5.85, 0.879, 2.718), (20.14, 0.5075, -0.9262), (15.35, 0.6262, 2.718), (6.336, 2.796e-07, 3.452), (3.899, -0.6665, 2.408), (3.899, 0.7059, 2.408), (8.796, 0.7059, 2.45), (8.796, -0.6665, 2.408), (3.899, -0.6665, 2.536), (3.899, 0.7059, 2.536), (16.62, -0.879, 2.718), (8.796, -0.6665, 2.536), (3.899, -0.6665, -0.2176), (3.899, 0.7059, -0.2176), (8.796, 0.7059, -0.2176), (8.796, -0.6665, -0.2176), (3.899, -0.6665, -0.08924), (3.899, 0.7059, -0.08924), (8.796, 0.7059, -0.08924), (8.796, -0.6665, -0.08924), (3.899, -0.6665, 1.023), (3.899, 0.7059, 1.023), (8.796, 0.7059, 1.023), (8.796, -0.6665, 1.023), (3.899, -0.6665, 1.151), (3.899, 0.7059, 1.151), (8.796, 0.7059, 1.151), (8.796, -0.6665, 1.151), (6.661, 0.9703, -0.9262), (6.224, 0.998, 2.718), (21.82, 0.6234, -0.9262), (21.03, 2.796e-07, 3.452), (33.28, 0.7059, 1.023), (35.74, -1.012, 2.718), (43.08, 0.7059, -0.08924), (6.705, 0.9427, 2.718), (7.123, 0.6234, -0.9262), (23.49, 0.7059, 1.023), (35.74, -1.012, 2.718), (41.45, 0.5791, 2.718), (7.357, 0.07155, -0.9262), (7.166, 0.5791, 2.718), (45.06, -0.8923, 2.718), (25.81, 0.998, 2.718), (47.98, 0.7059, -0.08924), (7.334, 0.1125, 2.718), (35.72, 2.796e-07, 3.452), (34.72, -0.1727, -0.9262), (7.163, -0.5831, -0.9262), (7.301, -0.278, 2.718), (47.98, -0.6665, 2.408), (17.13, 0.1125, 2.718), (38.18, 0.7059, 1.151), (7.121, -0.6262, 2.718), (6.605, -0.9871, -0.9262), (30.34, 0.879, 2.718), (31.65, 0.5791, 2.718), (6.822, -0.879, 2.718), (44.52, -0.1727, -0.9262), (20.24, 0.6262, 2.718), (28.39, 0.7059, -0.08924), (33.28, 0.7059, 1.023), (6.028, -0.9558, -0.9262), (6.356, -1.012, 2.718), (31.82, 0.1125, 2.718), (26.41, -0.879, 2.718), (5.603, -0.6977, -0.9262), (5.875, -0.8923, 2.718), (23.49, -0.6665, 2.408), (31.19, 0.9427, 2.718), (38.18, -0.6665, -0.08924), (5.569, -0.648, 2.718), (5.339, -0.1727, -0.9262), (31.31, -0.879, 2.718), (21.05, -1.012, 2.718), (5.379, -0.3051, 2.718), (47.98, 0.7059, 2.408), (13.69, -0.6665, 2.536), (5.448, 0.5075, -0.9262), (5.34, 0.1775, 2.718), (43.08, 0.7059, -0.2176), (21.4, 0.9427, 2.718), (33.28, 0.7059, -0.08924), (25.44, 0.879, 2.718), (38.18, -0.6665, 2.408), (5.551, 0.6262, 2.718), (5.972, 0.9444, -0.9262), (18.59, 0.7059, 1.066), (46.3, 0.6234, -0.9262), (5.85, 0.879, 2.718), (38.18, -0.6665, -0.2176), (31.15, 0.9703, -0.9262), (6.336, 2.796e-07, 3.452), (3.899, -0.6665, 2.408), (3.899, 0.7059, 2.408), (8.796, 0.7059, 2.408), (8.796, -0.6665, 2.408), (3.899, -0.6665, 2.536), (3.899, 0.7059, 2.536), (8.796, 0.7059, 2.536), (8.796, -0.6665, 2.536), (3.899, -0.6665, -0.2176), (3.899, 0.7059, -0.2176), (8.796, 0.7059, -0.2176), (8.796, -0.6665, -0.2176), (3.899, -0.6665, -0.08924), (3.899, 0.7059, -0.08924), (8.796, 0.7059, -0.08924), (8.796, -0.6665, -0.08924), (3.899, -0.6665, 1.023), (3.899, 0.7059, 1.023), (8.796, 0.7059, 1.023), (8.796, -0.6665, 1.023), (3.899, -0.6665, 1.151), (3.899, 0.7059, 1.151), (8.796, 0.7059, 1.151), (8.796, -0.6665, 1.151), (11.56, 0.9703, -0.9262), (11.12, 0.998, 2.718), (43.08, -0.6665, 2.536), (23.49, 0.7059, 2.408), (41.4, -0.6262, 2.718), (44.75, -0.648, 2.718), (43.08, 0.7059, 2.536), (11.6, 0.9427, 2.718), (12.02, 0.6234, -0.9262), (22.05, 0.07155, -0.9262), (23.49, 0.7059, 2.536), (39.89, -0.6977, -0.9262), (12.25, 0.07155, -0.9262), (12.06, 0.5791, 2.718), (38.18, 0.7059, 1.151), (28.39, 0.7059, 1.151), (18.59, 0.7059, -0.08924), (12.23, 0.1125, 2.718), (35.24, 0.879, 2.718), (46.35, 0.5791, 2.718), (12.06, -0.5831, -0.9262), (12.2, -0.278, 2.718), (43.08, -0.6665, 2.408), (38.18, 0.7059, -0.08924), (25.16, -0.648, 2.718), (12.02, -0.6262, 2.718), (11.5, -0.9871, -0.9262), (30.46, 0.9444, -0.9262), (20.3, -0.6977, -0.9262), (11.72, -0.879, 2.718), (23.49, -0.6665, -0.08924), (31.15, 0.9703, -0.9262), (45.21, -0.9558, -0.9262), (20.03, 0.1775, 2.718), (10.93, -0.9558, -0.9262), (11.25, -1.012, 2.718), (40.94, 0.9703, -0.9262), (33.28, 0.7059, 2.536), (10.5, -0.6977, -0.9262), (10.77, -0.8923, 2.718), (23.49, -0.6665, 2.536), (23.49, 0.7059, 1.023), (43.08, -0.6665, 2.408), (10.47, -0.648, 2.718), (10.24, -0.1727, -0.9262), (31.61, -0.6262, 2.718), (20.07, -0.3051, 2.718), (10.28, -0.3051, 2.718), (23.49, 0.7059, 1.151), (36.05, 0.9703, -0.9262), (10.35, 0.5075, -0.9262), (10.24, 0.1775, 2.718), (40.51, 0.998, 2.718), (34.83, 0.5075, -0.9262), (16.13, 2.796e-07, 3.452), (25.14, 0.6262, 2.718), (40.13, 0.879, 2.718), (10.45, 0.6262, 2.718), (10.87, 0.9444, -0.9262), (31.31, -0.879, 2.718), (15.24, 0.5075, -0.9262), (10.75, 0.879, 2.718), (26.29, 0.9427, 2.718), (23.49, -0.6665, 1.151), (11.23, 2.796e-07, 3.452), (8.796, -0.6665, 2.408), (8.796, 0.7059, 2.408), (13.69, 0.7059, 2.408), (13.69, -0.6665, 2.408), (8.796, -0.6665, 2.536), (8.796, 0.7059, 2.536), (13.69, 0.7059, 2.536), (13.69, -0.6665, 2.536), (8.796, -0.6665, -0.2176), (8.796, 0.7059, -0.2176), (13.69, 0.7059, -0.2176), (13.69, -0.6665, -0.2176), (8.796, -0.6665, -0.08924), (8.796, 0.7059, -0.08924), (13.69, 0.7059, -0.08924), (13.69, -0.6665, -0.08924), (8.796, -0.6665, 1.023), (8.796, 0.7059, 1.023), (13.69, 0.7059, 1.023), (13.69, -0.6665, 1.023), (8.796, -0.6665, 1.151), (8.796, 0.7059, 1.151), (13.69, 0.7059, 1.151), (13.69, -0.6665, 1.151), (11.56, 0.9703, -0.9262), (11.12, 0.998, 2.718), (16.96, 0.5791, 2.718), (18.59, 0.7059, 2.536), (16.13, 2.796e-07, 3.452), (36.21, -0.879, 2.718), (40.62, 2.796e-07, 3.452), (11.6, 0.9427, 2.718), (12.02, 0.6234, -0.9262), (15.82, -0.9558, -0.9262), (36.21, -0.879, 2.718), (38.18, -0.6665, 1.151), (12.25, 0.07155, -0.9262), (12.06, 0.5791, 2.718), (46.48, -0.278, 2.718), (28.39, -0.6665, 1.023), (15.36, -0.648, 2.718), (12.23, 0.1125, 2.718), (35.36, 0.9444, -0.9262), (34.94, 0.6262, 2.718), (12.06, -0.5831, -0.9262), (12.2, -0.278, 2.718), (26.71, 0.6234, -0.9262), (18.59, -0.6665, 1.023), (21.3, -0.9871, -0.9262), (12.02, -0.6262, 2.718), (11.5, -0.9871, -0.9262), (38.18, 0.7059, 2.408), (41.11, -0.879, 2.718), (11.72, -0.879, 2.718), (31.65, -0.5831, -0.9262), (28.39, 0.7059, 1.151), (30.71, 0.998, 2.718), (20.26, -0.648, 2.718), (10.93, -0.9558, -0.9262), (11.25, -1.012, 2.718), (28.39, 0.7059, 1.023), (26.41, -0.879, 2.718), (10.5, -0.6977, -0.9262), (10.77, -0.8923, 2.718), (23.49, 0.7059, -0.2176), (43.08, -0.6665, 2.536), (28.39, -0.6665, 1.151), (10.47, -0.648, 2.718), (10.24, -0.1727, -0.9262), (23.49, -0.6665, 2.536), (20.57, -0.8923, 2.718), (10.28, -0.3051, 2.718), (15.4, -0.6977, -0.9262), (28.39, 0.7059, 1.151), (10.35, 0.5075, -0.9262), (10.24, 0.1775, 2.718), (43.08, 0.7059, 1.151), (22.05, 0.07155, -0.9262), (18.59, 0.7059, 2.408), (13.69, 0.7059, 1.151), (39.83, 0.6262, 2.718), (10.45, 0.6262, 2.718), (10.87, 0.9444, -0.9262), (31.09, -0.9871, -0.9262), (45.4, 0.998, 2.718), (10.75, 0.879, 2.718), (36.51, 0.6234, -0.9262), (23.49, 0.7059, 1.023), (11.23, 2.796e-07, 3.452), (8.796, -0.6665, 2.408), (8.796, 0.7059, 2.408), (13.69, 0.7059, 2.408), (13.69, -0.6665, 2.408), (8.796, -0.6665, 2.536), (8.796, 0.7059, 2.536), (13.69, 0.7059, 2.536), (13.69, -0.6665, 2.536), (8.796, -0.6665, -0.2176), (8.796, 0.7059, -0.2176), (13.69, 0.7059, -0.2176), (13.69, -0.6665, -0.2176), (8.796, -0.6665, -0.08924), (8.796, 0.7059, -0.08924), (13.69, 0.7059, -0.08924), (13.69, -0.6665, -0.08924), (8.796, -0.6665, 1.023), (8.796, 0.7059, 1.023), (13.69, 0.7059, 1.023), (13.69, -0.6665, 1.023), (8.796, -0.6665, 1.151), (8.796, 0.7059, 1.151), (13.69, 0.7059, 1.151), (13.69, -0.6665, 1.151), (13.69, -0.6665, 2.536), (16.02, 0.998, 2.718), (16.54, 0.9252, -0.9262), (23.49, 0.7059, 2.536), (23.49, 0.7059, -0.08924), (38.18, 0.7059, -0.2176), (26.95, 0.07155, -0.9262), (16.5, 0.9427, 2.718), (16.92, 0.6234, -0.9262), (18.59, 0.7059, -0.08924), (40.16, -0.8923, 2.718), (38.18, 0.7059, 1.151), (17.15, 0.07155, -0.9262), (16.96, 0.5791, 2.718), (33.28, 0.7059, 1.151), (23.49, 0.7059, 1.023), (15.13, -0.1727, -0.9262), (17.13, 0.1125, 2.718), (34.94, 0.6262, 2.718), (38.18, 0.7059, 2.536), (16.96, -0.5831, -0.9262), (17.1, -0.278, 2.718), (45.03, 0.879, 2.718), (33.28, -0.6665, 1.151), (24.97, -0.3051, 2.718), (16.92, -0.6262, 2.718)], [], [(0, 1, 7), (837, 926, 714), (1420, 1421, 1417), (3, 855, 1033), (1447, 761, 656), (330, 1377, 238), (0, 7, 13), (0, 13, 8), (1390, 498, 231), (641, 860, 1010), (1295, 1397, 543), (8, 13, 12), (12, 13, 17), (1413, 1414, 1410), (1041, 1308, 32), (1421, 1422, 1418), (12, 17, 21), (404, 716, 226), (1006, 312, 1095), (12, 21, 20), (20, 21, 25), (1268, 807, 853), (1286, 307, 1078), (782, 1363, 1341), (20, 25, 29), (20, 29, 26), (767, 411, 942), (771, 141, 1077), (26, 29, 35), (1405, 1406, 1402), (476, 935, 846), (1120, 1167, 544), (1033, 855, 1300), (26, 35, 34), (34, 35, 39), (36, 285, 901), (32, 1308, 1091), (34, 39, 38), (38, 39, 43), (841, 62, 286), (476, 668, 935), (1199, 469, 1429), (38, 43, 47), (38, 47, 44), (642, 504, 237), (1130, 893, 1188), (44, 47, 51), (398, 152, 477), (564, 550, 92), (44, 51, 50), (632, 545, 1108), (1024, 1105, 374), (50, 51, 57), (1335, 1343, 1385), (468, 913, 1002), (151, 9, 1391), (50, 57, 61), (50, 61, 58), (1262, 1428, 1375), (895, 134, 1027), (1, 0, 58), (232, 499, 143), (58, 61, 1), (669, 224, 223), (837, 714, 91), (669, 223, 1359), (1343, 1347, 1385), (895, 1027, 745), (1363, 1250, 1341), (0, 50, 58), (0, 8, 50), (1302, 1391, 384), (641, 1010, 278), (1443, 145, 590), (8, 12, 50), (570, 651, 384), (1082, 904, 459), (12, 44, 50), (1421, 1418, 1417), (1334, 1333, 1332), (11, 989, 1299), (1373, 1374, 1378), (12, 20, 44), (20, 38, 44), (1268, 853, 1179), (1199, 1429, 6), (988, 396, 129), (282, 1206, 182), (20, 26, 38), (26, 34, 38), (193, 451, 1194), (36, 901, 552), (1405, 1402, 1401), (316, 270, 1032), (39, 35, 64), (1031, 1171, 548), (476, 846, 861), (35, 29, 64), (767, 942, 856), (29, 25, 64), (1286, 1078, 1197), (25, 21, 64), (227, 272, 1176), (21, 17, 64), (1041, 32, 1357), (17, 13, 64), (498, 777, 1358), (1390, 231, 854), (13, 7, 64), (1447, 656, 4), (215, 745, 1027), (460, 533, 193), (1, 61, 64), (1291, 728, 722), (61, 57, 64), (468, 1002, 375), (57, 51, 64), (1355, 1360, 1364), (1355, 1356, 1360), (51, 47, 64), (758, 905, 374), (7, 1, 64), (47, 43, 64), (1394, 593, 679), (43, 39, 64), (586, 141, 771), (69, 70, 66), (69, 66, 65), (70, 71, 67), (70, 67, 66), (71, 72, 68), (71, 68, 67), (72, 69, 65), (72, 65, 68), (65, 66, 67), (65, 67, 68), (72, 71, 70), (72, 70, 69), (77, 78, 74), (77, 74, 73), (78, 79, 75), (78, 75, 74), (79, 80, 76), (79, 76, 75), (80, 77, 73), (80, 73, 76), (73, 74, 75), (73, 75, 76), (80, 79, 78), (80, 78, 77), (85, 86, 82), (85, 82, 81), (86, 87, 83), (86, 83, 82), (87, 88, 84), (87, 84, 83), (88, 85, 81), (88, 81, 84), (81, 82, 83), (81, 83, 84), (88, 87, 86), (88, 86, 85), (89, 90, 96), (1335, 1336, 1342), (460, 920, 393), (1203, 223, 1108), (1096, 664, 1070), (485, 1279, 1108), (89, 96, 102), (89, 102, 97), (449, 282, 1072), (1220, 323, 1198), (832, 998, 553), (97, 102, 101), (101, 102, 106), (861, 846, 360), (656, 397, 1161), (1423, 1422, 1421), (101, 106, 110), (825, 402, 112), (864, 220, 922), (101, 110, 109), (109, 110, 114), (46, 200, 372), (594, 507, 1287), (683, 297, 1098), (109, 114, 118), (109, 118, 115), (1262, 1375, 663), (117, 491, 754), (115, 118, 124), (715, 1427, 1338), (757, 22, 1117), (727, 1439, 15), (304, 1180, 817), (115, 124, 123), (123, 124, 128), (380, 1114, 901), (543, 220, 864), (123, 128, 127), (127, 128, 132), (1217, 1265, 1128), (679, 593, 148), (6, 1429, 1209), (127, 132, 136), (127, 136, 133), (1212, 1301, 374), (142, 1113, 1130), (133, 136, 140), (1079, 1251, 477), (1336, 1396, 1399), (133, 140, 139), (232, 1424, 815), (1269, 234, 501), (139, 140, 146), (276, 586, 117), (1261, 896, 1350), (942, 411, 233), (139, 146, 150), (139, 150, 147), (312, 1283, 717), (1128, 1265, 740), (920, 838, 678), (147, 90, 89), (147, 150, 90), (988, 545, 632), (1332, 1333, 1329), (988, 632, 1159), (612, 181, 359), (1352, 1348, 1399), (396, 1279, 485), (89, 139, 147), (89, 97, 139), (135, 398, 477), (665, 281, 327), (30, 1278, 625), (97, 101, 139), (1269, 501, 650), (637, 370, 645), (101, 133, 139), (1423, 1421, 1420), (943, 1390, 854), (1437, 1431, 1300), (926, 214, 384), (101, 109, 133), (109, 127, 133), (46, 372, 24), (6, 1209, 309), (675, 768, 857), (834, 587, 1160), (109, 115, 127), (115, 123, 127), (1393, 1396, 1336), (380, 901, 285), (1248, 807, 1268), (49, 121, 760), (128, 124, 153), (487, 366, 277), (469, 1209, 1429), (124, 118, 153), (129, 1019, 628), (118, 114, 153), (594, 1287, 1083), (114, 110, 153), (379, 653, 290), (110, 106, 153), (1414, 1415, 1411), (106, 102, 153), (832, 553, 62), (449, 1072, 271), (102, 96, 153), (638, 1261, 15), (1098, 297, 1339), (582, 48, 315), (90, 150, 153), (312, 717, 1095), (150, 146, 153), (1261, 1350, 15), (146, 140, 153), (232, 815, 944), (121, 671, 760), (140, 136, 153), (739, 1172, 494), (96, 90, 153), (136, 132, 153), (37, 642, 322), (132, 128, 153), (202, 863, 1091), (158, 159, 155), (158, 155, 154), (159, 160, 156), (159, 156, 155), (160, 161, 157), (160, 157, 156), (161, 158, 154), (161, 154, 157), (154, 155, 156), (154, 156, 157), (161, 160, 159), (161, 159, 158), (166, 167, 163), (166, 163, 162), (167, 168, 164), (167, 164, 163), (168, 169, 165), (168, 165, 164), (169, 166, 162), (169, 162, 165), (162, 163, 164), (162, 164, 165), (169, 168, 167), (169, 167, 166), (174, 175, 171), (174, 171, 170), (175, 176, 172), (175, 172, 171), (176, 177, 173), (176, 173, 172), (177, 174, 170), (177, 170, 173), (170, 171, 172), (170, 172, 173), (177, 176, 175), (177, 175, 174), (178, 179, 185), (389, 1260, 196), (1071, 1096, 990), (1423, 1420, 1416), (664, 415, 1070), (218, 1077, 1341), (178, 185, 191), (178, 191, 186), (180, 952, 418), (775, 841, 286), (19, 464, 831), (186, 191, 190), (190, 191, 195), (726, 904, 645), (205, 816, 936), (1422, 1423, 1419), (190, 195, 199), (497, 241, 1351), (1252, 1288, 327), (190, 199, 198), (198, 199, 203), (912, 24, 372), (418, 1083, 1287), (927, 1024, 374), (198, 203, 207), (198, 207, 204), (1127, 1035, 55), (103, 906, 995), (204, 207, 213), (1028, 850, 227), (1407, 1406, 1405), (1351, 241, 1339), (894, 449, 271), (204, 213, 212), (212, 213, 217), (18, 187, 463), (290, 653, 1091), (212, 217, 216), (216, 217, 221), (1122, 716, 404), (322, 237, 415), (49, 152, 398), (216, 221, 225), (216, 225, 222), (1034, 42, 731), (653, 735, 1091), (222, 225, 229), (918, 315, 1205), (842, 580, 408), (222, 229, 228), (1127, 1269, 946), (1387, 675, 596), (228, 229, 235), (1347, 1355, 1379), (739, 494, 905), (269, 1073, 384), (228, 235, 239), (228, 239, 236), (816, 828, 917), (416, 370, 637), (210, 1212, 1172), (236, 179, 178), (236, 239, 179), (994, 294, 685), (748, 389, 196), (994, 685, 1166), (461, 283, 1344), (1415, 1412, 1408), (276, 117, 184), (178, 228, 236), (178, 186, 228), (497, 1351, 206), (775, 286, 1087), (1355, 1373, 1379), (186, 190, 228), (1387, 596, 412), (537, 392, 645), (190, 222, 228), (1422, 1419, 1418), (918, 1205, 447), (1188, 893, 1160), (126, 655, 1274), (190, 198, 222), (198, 216, 222), (912, 372, 111), (49, 398, 131), (1274, 655, 1368), (187, 908, 463), (198, 204, 216), (204, 212, 216), (184, 1298, 276), (18, 463, 104), (1356, 1352, 1399), (14, 1084, 477), (217, 213, 242), (366, 1345, 1167), (760, 95, 49), (213, 207, 242), (660, 1194, 1105), (207, 203, 242), (418, 1287, 240), (203, 199, 242), (1295, 543, 864), (199, 195, 242), (767, 945, 930), (195, 191, 242), (1385, 1392, 1396), (1025, 1292, 1279), (191, 185, 242), (119, 1216, 208), (538, 206, 1339), (833, 810, 1166), (179, 239, 242), (816, 917, 936), (239, 235, 242), (739, 905, 921), (235, 229, 242), (1431, 1425, 1300), (943, 854, 589), (229, 225, 242), (1034, 731, 1123), (185, 179, 242), (225, 221, 242), (388, 53, 477), (221, 217, 242), (298, 540, 1015), (247, 248, 244), (247, 244, 243), (248, 249, 245), (248, 245, 244), (249, 250, 246), (249, 246, 245), (250, 247, 243), (250, 243, 246), (243, 244, 245), (243, 245, 246), (250, 249, 248), (250, 248, 247), (255, 256, 252), (255, 252, 251), (256, 257, 253), (256, 253, 252), (257, 258, 254), (257, 254, 253), (258, 255, 251), (258, 251, 254), (251, 252, 253), (251, 253, 254), (258, 257, 256), (258, 256, 255), (263, 264, 260), (263, 260, 259), (264, 265, 261), (264, 261, 260), (265, 266, 262), (265, 262, 261), (266, 263, 259), (266, 259, 262), (259, 260, 261), (259, 261, 262), (266, 265, 264), (266, 264, 263), (267, 268, 274), (1276, 1428, 1262), (1306, 627, 683), (1444, 819, 1383), (219, 842, 931), (473, 378, 1341), (267, 274, 280), (267, 280, 275), (777, 498, 1390), (211, 197, 194), (1220, 1198, 557), (275, 280, 279), (279, 280, 284), (823, 24, 912), (1365, 728, 1291), (1444, 1449, 1139), (279, 284, 288), (1299, 811, 1442), (829, 1162, 539), (279, 288, 287), (287, 288, 292), (548, 1171, 645), (549, 1381, 1108), (639, 1425, 1431), (287, 292, 296), (287, 296, 293), (1377, 330, 1294), (764, 1363, 782), (293, 296, 302), (990, 1367, 1277), (393, 678, 1301), (1187, 1079, 53), (383, 1371, 1190), (293, 302, 301), (301, 302, 306), (505, 6, 309), (297, 627, 1339), (301, 306, 305), (305, 306, 310), (1368, 655, 1160), (579, 1185, 120), (543, 1354, 220), (305, 310, 314), (305, 314, 311), (478, 1012, 300), (31, 1366, 1371), (311, 314, 318), (683, 1098, 28), (1277, 1099, 1071), (311, 318, 317), (1425, 981, 1300), (125, 772, 384), (317, 318, 324), (1420, 1417, 1416), (913, 468, 749), (56, 1302, 651), (317, 324, 328), (317, 328, 325), (323, 1184, 722), (736, 744, 226), (298, 1015, 326), (325, 268, 267), (325, 328, 268), (1255, 632, 365), (142, 765, 1113), (1430, 202, 100), (819, 108, 1383), (736, 226, 849), (138, 583, 313), (267, 317, 325), (267, 275, 317), (1359, 223, 1203), (211, 194, 189), (715, 1338, 734), (275, 279, 317), (579, 120, 209), (60, 459, 192), (279, 311, 317), (1444, 1139, 819), (1039, 1349, 477), (193, 533, 451), (149, 637, 1171), (279, 287, 311), (287, 305, 311), (1298, 718, 1341), (1077, 141, 1341), (1116, 918, 447), (677, 742, 1300), (287, 293, 305), (293, 301, 305), (1388, 33, 1130), (142, 1032, 1210), (1386, 1382, 1399), (1101, 360, 27), (306, 302, 331), (1181, 412, 982), (1273, 323, 1220), (302, 296, 331), (1377, 1294, 1309), (296, 292, 331), (210, 1172, 739), (292, 288, 331), (1442, 811, 1175), (288, 284, 331), (575, 410, 321), (284, 280, 331), (1340, 183, 313), (777, 1390, 943), (280, 274, 331), (219, 931, 482), (41, 1038, 892), (760, 671, 95), (268, 328, 331), (561, 717, 682), (328, 324, 331), (913, 749, 1380), (324, 318, 331), (45, 1202, 722), (1270, 676, 1091), (318, 314, 331), (1430, 100, 647), (274, 268, 331), (314, 310, 331), (459, 904, 726), (310, 306, 331), (900, 447, 1205), (336, 337, 333), (336, 333, 332), (337, 338, 334), (337, 334, 333), (338, 339, 335), (338, 335, 334), (339, 336, 332), (339, 332, 335), (332, 333, 334), (332, 334, 335), (339, 338, 337), (339, 337, 336), (344, 345, 341), (344, 341, 340), (345, 346, 342), (345, 342, 341), (346, 347, 343), (346, 343, 342), (347, 344, 340), (347, 340, 343), (340, 341, 342), (340, 342, 343), (347, 346, 345), (347, 345, 344), (352, 353, 349), (352, 349, 348), (353, 354, 350), (353, 350, 349), (354, 355, 351), (354, 351, 350), (355, 352, 348), (355, 348, 351), (348, 349, 350), (348, 350, 351), (355, 354, 353), (355, 353, 352), (356, 357, 363), (1260, 659, 16), (1131, 538, 1339), (383, 1190, 743), (37, 1394, 642), (367, 723, 197), (356, 363, 369), (356, 369, 364), (567, 834, 923), (286, 62, 553), (1397, 1028, 543), (364, 369, 368), (368, 369, 373), (1031, 548, 993), (1041, 308, 1308), (588, 677, 855), (368, 373, 377), (1273, 1184, 323), (1028, 138, 939), (368, 377, 376), (376, 377, 381), (227, 850, 183), (864, 922, 1295), (952, 1083, 418), (376, 381, 385), (376, 385, 382), (5, 45, 668), (1282, 570, 1168), (382, 385, 391), (1252, 985, 1288), (668, 45, 722), (932, 843, 1187), (28, 1098, 1337), (382, 391, 390), (390, 391, 395), (107, 774, 419), (209, 120, 1070), (390, 395, 394), (394, 395, 399), (1116, 582, 918), (1071, 415, 664), (932, 135, 1349), (394, 399, 403), (394, 403, 400), (475, 1034, 1123), (998, 775, 1087), (400, 403, 407), (493, 215, 1027), (1367, 1096, 1070), (400, 407, 406), (981, 1033, 1300), (276, 1298, 803), (406, 407, 413), (1355, 1361, 1373), (1074, 273, 576), (206, 1351, 1339), (406, 413, 417), (406, 417, 414), (1366, 1438, 1190), (1041, 379, 448), (739, 921, 393), (414, 357, 356), (414, 417, 357), (98, 564, 1433), (1260, 16, 196), (98, 1433, 612), (567, 1012, 478), (149, 1171, 1031), (952, 594, 1083), (356, 406, 414), (356, 364, 406), (214, 558, 384), (286, 553, 1087), (1361, 1369, 1373), (364, 368, 406), (1282, 1168, 1104), (1031, 993, 1082), (368, 400, 406), (932, 1187, 121), (493, 1027, 134), (665, 327, 1288), (478, 300, 126), (368, 376, 400), (376, 394, 400), (392, 740, 645), (675, 1387, 1181), (224, 358, 1108), (478, 126, 1274), (376, 382, 394), (382, 390, 394), (1365, 1291, 1202), (107, 419, 908), (1360, 1356, 1399), (843, 625, 1187), (395, 391, 420), (28, 1337, 1009), (184, 718, 1298), (391, 385, 420), (455, 10, 1175), (385, 381, 420), (358, 365, 1108), (381, 377, 420), (1217, 1128, 459), (377, 373, 420), (1423, 1416, 1419), (373, 369, 420), (1376, 1443, 1124), (105, 823, 912), (369, 363, 420), (415, 237, 1070), (1202, 1291, 722), (91, 633, 1257), (357, 417, 420), (1366, 1190, 1371), (417, 413, 420), (1206, 894, 93), (413, 407, 420), (1308, 308, 1091), (1283, 472, 682), (407, 403, 420), (475, 1123, 144), (363, 357, 420), (403, 399, 420), (1381, 1203, 1108), (399, 395, 420), (735, 1448, 1091), (425, 426, 422), (425, 422, 421), (426, 427, 423), (426, 423, 422), (427, 428, 424), (427, 424, 423), (428, 425, 421), (428, 421, 424), (421, 422, 423), (421, 423, 424), (428, 427, 426), (428, 426, 425), (433, 434, 430), (433, 430, 429), (434, 435, 431), (434, 431, 430), (435, 436, 432), (435, 432, 431), (436, 433, 429), (436, 429, 432), (429, 430, 431), (429, 431, 432), (436, 435, 434), (436, 434, 433), (441, 442, 438), (441, 438, 437), (442, 443, 439), (442, 439, 438), (443, 444, 440), (443, 440, 439), (444, 441, 437), (444, 437, 440), (437, 438, 439), (437, 439, 440), (444, 443, 442), (444, 442, 441), (445, 446, 452), (497, 206, 1440), (1009, 304, 1306), (5, 668, 476), (1447, 672, 1384), (576, 326, 1015), (445, 452, 458), (445, 458, 453), (320, 409, 983), (100, 847, 1372), (1354, 806, 313), (453, 458, 457), (457, 458, 462), (193, 1194, 660), (291, 1270, 1448), (1426, 1431, 1437), (457, 462, 466), (641, 278, 1299), (543, 806, 1354), (457, 466, 465), (465, 466, 470), (467, 1001, 1090), (1276, 752, 481), (917, 914, 116), (465, 470, 474), (465, 474, 471), (953, 1193, 728), (1007, 473, 491), (471, 474, 480), (475, 42, 1034), (1432, 1437, 1436), (408, 580, 486), (180, 507, 594), (471, 480, 479), (479, 480, 484), (1086, 380, 285), (1276, 1262, 752), (479, 484, 483), (483, 484, 488), (180, 418, 240), (1348, 1342, 1399), (505, 1163, 469), (483, 488, 492), (483, 492, 489), (1301, 678, 374), (1274, 1368, 1121), (489, 492, 496), (1251, 299, 477), (1220, 1042, 1101), (489, 496, 495), (143, 499, 1389), (1035, 650, 501), (495, 496, 502), (1120, 544, 277), (896, 1261, 638), (567, 478, 1274), (495, 502, 506), (495, 506, 503), (472, 1283, 312), (950, 392, 537), (556, 1248, 1268), (503, 446, 445), (503, 506, 446), (294, 994, 454), (91, 1073, 633), (294, 454, 899), (607, 1139, 1300), (1337, 1098, 1339), (576, 1015, 1110), (445, 495, 503), (445, 453, 495), (500, 144, 753), (37, 1305, 1394), (899, 810, 833), (453, 457, 495), (1035, 501, 55), (904, 993, 645), (457, 489, 495), (1426, 1437, 1432), (467, 757, 1001), (1347, 1379, 1385), (1274, 1121, 33), (457, 465, 489), (465, 483, 489), (467, 1090, 387), (505, 469, 1199), (129, 628, 988), (923, 834, 1160), (465, 471, 483), (471, 479, 483), (1294, 330, 686), (1086, 285, 36), (1173, 467, 387), (487, 1345, 366), (484, 480, 509), (508, 549, 1292), (152, 95, 477), (480, 474, 509), (757, 1173, 22), (474, 470, 509), (1276, 481, 386), (470, 466, 509), (1385, 1396, 1393), (466, 462, 509), (291, 1448, 647), (462, 458, 509), (232, 143, 1424), (320, 983, 99), (458, 452, 509), (1447, 1384, 761), (282, 894, 1206), (837, 91, 1257), (446, 506, 509), (472, 312, 1006), (506, 502, 509), (896, 638, 566), (502, 496, 509), (143, 1389, 54), (593, 1305, 1070), (496, 492, 509), (1424, 143, 54), (452, 446, 509), (492, 488, 509), (679, 148, 642), (488, 484, 509), (847, 202, 1091), (514, 515, 511), (514, 511, 510), (515, 516, 512), (515, 512, 511), (516, 517, 513), (516, 513, 512), (517, 514, 510), (517, 510, 513), (510, 511, 512), (510, 512, 513), (517, 516, 515), (517, 515, 514), (522, 523, 519), (522, 519, 518), (523, 524, 520), (523, 520, 519), (524, 525, 521), (524, 521, 520), (525, 522, 518), (525, 518, 521), (518, 519, 520), (518, 520, 521), (525, 524, 523), (525, 523, 522), (530, 531, 527), (530, 527, 526), (531, 532, 528), (531, 528, 527), (1347, 1348, 1352), (532, 529, 528), (529, 530, 526), (359, 181, 92), (526, 527, 528), (526, 528, 529), (529, 532, 531), (529, 531, 530), (534, 535, 541), (949, 558, 214), (122, 402, 825), (3, 1033, 981), (842, 408, 130), (683, 627, 297), (534, 541, 547), (534, 547, 542), (589, 854, 231), (1346, 1435, 723), (1078, 574, 536), (542, 547, 546), (546, 547, 551), (60, 1217, 459), (113, 1372, 1092), (1444, 1445, 1449), (546, 551, 555), (1299, 1442, 1264), (272, 539, 984), (546, 555, 554), (554, 555, 559), (1353, 634, 641), (562, 1256, 536), (1159, 1255, 396), (554, 559, 563), (554, 563, 560), (366, 1120, 277), (1440, 206, 538), (560, 563, 569), (1400, 1401, 1402), (1414, 1411, 1410), (272, 450, 1176), (448, 290, 308), (560, 569, 568), (568, 569, 573), (634, 1264, 1175), (409, 40, 319), (568, 573, 572), (572, 573, 577), (920, 678, 393), (1376, 145, 1443), (718, 754, 1341), (572, 577, 581), (572, 581, 578), (953, 861, 1101), (819, 607, 108), (578, 581, 585), (227, 361, 272), (454, 994, 1166), (578, 585, 584), (939, 138, 313), (145, 1376, 730), (584, 585, 591), (1334, 1332, 1331), (371, 122, 825), (1282, 1104, 151), (584, 591, 595), (584, 595, 592), (370, 537, 645), (1038, 1020, 329), (1016, 1024, 927), (592, 535, 534), (592, 595, 535), (450, 984, 313), (1355, 1364, 1361), (1159, 632, 1255), (3, 981, 639), (734, 1338, 1021), (1100, 281, 665), (534, 584, 592), (534, 542, 584), (1184, 27, 722), (1346, 723, 367), (1084, 1039, 477), (542, 546, 584), (145, 730, 590), (151, 1391, 1302), (546, 578, 584), (1028, 227, 1176), (282, 182, 1072), (1299, 1264, 1353), (142, 1130, 316), (546, 554, 578), (554, 572, 578), (289, 853, 807), (122, 201, 402), (675, 857, 596), (893, 1121, 1160), (554, 560, 572), (560, 568, 572), (764, 782, 629), (846, 935, 722), (1400, 1402, 1403), (1128, 1082, 459), (573, 569, 598), (1344, 241, 497), (988, 628, 545), (569, 563, 598), (771, 1007, 117), (563, 559, 598), (562, 536, 574), (559, 555, 598), (1032, 270, 1160), (555, 551, 598), (571, 1024, 1016), (551, 547, 598), (183, 850, 313), (589, 231, 1358), (547, 541, 598), (842, 130, 931), (107, 18, 774), (1407, 1405, 1404), (535, 595, 598), (1198, 323, 722), (595, 591, 598), (371, 825, 824), (591, 585, 598), (843, 1349, 1039), (33, 1121, 893), (585, 581, 598), (1105, 1194, 374), (541, 535, 598), (581, 577, 598), (579, 209, 37), (577, 573, 598), (655, 300, 1160), (603, 604, 600), (603, 600, 599), (604, 605, 601), (604, 601, 600), (605, 606, 602), (605, 602, 601), (606, 603, 599), (606, 599, 602), (599, 600, 601), (599, 601, 602), (606, 605, 604), (606, 604, 603), (504, 148, 1070), (1388, 587, 834), (608, 613, 609), (817, 1180, 1339), (613, 614, 610), (613, 610, 609), (1335, 1342, 1348), (614, 611, 610), (611, 608, 609), (611, 609, 610), (614, 613, 608), (614, 608, 611), (619, 620, 616), (619, 616, 615), (620, 621, 617), (620, 617, 616), (621, 622, 618), (621, 618, 617), (622, 619, 615), (622, 615, 618), (615, 616, 617), (615, 617, 618), (622, 621, 620), (622, 620, 619), (623, 624, 630), (1282, 651, 570), (998, 1087, 553), (625, 299, 1251), (1020, 490, 1109), (1342, 1336, 1399), (623, 630, 636), (623, 636, 631), (1388, 765, 587), (820, 19, 831), (556, 1268, 1179), (631, 636, 635), (635, 636, 640), (749, 468, 375), (1430, 32, 863), (393, 1212, 210), (635, 640, 644), (37, 209, 59), (1078, 536, 1197), (635, 644, 643), (643, 644, 648), (1395, 1446, 645), (628, 1019, 1108), (1415, 1414, 1413), (643, 648, 652), (643, 652, 649), (945, 646, 233), (771, 1077, 218), (649, 652, 658), (1404, 1405, 1401), (148, 593, 1070), (1278, 14, 299), (1306, 538, 1131), (649, 658, 657), (657, 658, 662), (1257, 269, 772), (1041, 1357, 379), (657, 662, 661), (661, 662, 666), (52, 1021, 1249), (105, 46, 823), (771, 230, 1007), (661, 666, 670), (661, 670, 667), (1172, 1212, 374), (1011, 1202, 45), (667, 670, 674), (230, 218, 1250), (990, 1096, 1367), (667, 674, 673), (40, 805, 319), (651, 1302, 384), (673, 674, 680), (1306, 1131, 627), (1380, 749, 405), (721, 371, 824), (673, 680, 684), (673, 684, 681), (291, 676, 1270), (804, 404, 744), (1428, 1276, 386), (681, 624, 623), (681, 684, 624), (669, 358, 224), (1104, 1168, 949), (823, 46, 24), (1436, 588, 3), (804, 744, 736), (120, 1185, 1070), (623, 673, 681), (623, 631, 673), (1282, 151, 56), (820, 831, 1219), (1361, 1370, 1369), (631, 635, 673), (1294, 686, 1398), (151, 1302, 56), (635, 667, 673), (108, 766, 1383), (307, 562, 574), (754, 491, 1341), (727, 15, 1350), (635, 643, 667), (643, 661, 667), (1006, 1095, 561), (230, 295, 1007), (997, 380, 1086), (52, 1249, 626), (643, 649, 661), (649, 657, 661), (989, 455, 811), (1167, 1345, 1175), (1404, 1401, 1400), (188, 812, 1175), (662, 658, 687), (938, 895, 745), (861, 360, 1101), (658, 652, 687), (945, 233, 930), (652, 648, 687), (917, 116, 936), (648, 644, 687), (988, 1159, 396), (644, 640, 687), (950, 416, 1031), (640, 636, 687), (1357, 1430, 379), (1171, 637, 645), (636, 630, 687), (1020, 1109, 329), (894, 271, 93), (1012, 923, 1160), (624, 684, 687), (1193, 557, 722), (684, 680, 687), (1380, 405, 23), (680, 674, 687), (1347, 1352, 1356), (842, 219, 580), (674, 670, 687), (828, 914, 917), (630, 624, 687), (670, 666, 687), (1426, 1432, 3), (666, 662, 687), (899, 454, 810), (692, 693, 689), (692, 689, 688), (693, 694, 690), (693, 690, 689), (694, 695, 691), (694, 691, 690), (695, 692, 688), (695, 688, 691), (688, 689, 690), (688, 690, 691), (695, 694, 693), (695, 693, 692), (700, 701, 697), (700, 697, 696), (701, 702, 698), (701, 698, 697), (702, 703, 699), (702, 699, 698), (703, 700, 696), (703, 696, 699), (696, 697, 698), (696, 698, 699), (703, 702, 701), (703, 701, 700), (708, 709, 705), (708, 705, 704), (709, 710, 706), (709, 706, 705), (710, 711, 707), (710, 707, 706), (711, 708, 704), (711, 704, 707), (704, 705, 706), (704, 706, 707), (711, 710, 709), (711, 709, 708), (712, 713, 719), (1332, 1329, 1328), (627, 1131, 1339), (1383, 742, 677), (566, 638, 1439), (586, 771, 117), (712, 719, 725), (712, 725, 720), (843, 1084, 30), (775, 998, 832), (721, 824, 112), (720, 725, 724), (724, 725, 729), (460, 193, 920), (28, 1009, 1306), (921, 460, 393), (724, 729, 733), (564, 98, 550), (113, 1092, 94), (724, 733, 732), (732, 733, 737), (533, 758, 374), (647, 735, 379), (1365, 1202, 1011), (732, 737, 741), (732, 741, 738), (856, 942, 646), (276, 803, 141), (738, 741, 747), (1388, 567, 33), (1038, 1109, 892), (30, 1084, 14), (475, 500, 42), (738, 747, 746), (746, 747, 751), (580, 482, 486), (633, 269, 1257), (746, 751, 750), (750, 751, 755), (1433, 564, 92), (654, 1438, 1366), (1449, 1445, 1300), (750, 755, 759), (750, 759, 756), (19, 1211, 464), (49, 95, 152), (756, 759, 763), (295, 1434, 378), (1283, 682, 717), (756, 763, 762), (401, 208, 1216), (1038, 329, 1109), (762, 763, 769), (1369, 1370, 1374), (460, 758, 533), (539, 1162, 313), (762, 769, 773), (762, 773, 770), (1438, 654, 743), (761, 1384, 397), (739, 393, 210), (770, 713, 712), (770, 773, 713), (508, 1381, 549), (659, 748, 16), (829, 539, 272), (1338, 1249, 1021), (1250, 218, 1341), (772, 269, 384), (712, 762, 770), (712, 720, 762), (1430, 863, 202), (775, 832, 841), (654, 31, 383), (720, 724, 762), (361, 1340, 1162), (316, 1032, 142), (724, 756, 762), (567, 923, 1012), (1376, 1213, 730), (366, 1167, 1120), (544, 1167, 1175), (724, 732, 756), (732, 750, 756), (740, 1265, 645), (1122, 404, 804), (223, 224, 1108), (1433, 92, 181), (732, 738, 750), (738, 746, 750), (276, 141, 586), (642, 148, 504), (1370, 1364, 1399), (1382, 1378, 1399), (751, 747, 776), (2, 125, 9), (469, 1163, 1209), (747, 741, 776), (856, 646, 945), (741, 737, 776), (365, 632, 1108), (737, 733, 776), (1436, 1441, 1445), (733, 729, 776), (98, 359, 550), (729, 725, 776), (1028, 1176, 543), (1388, 834, 567), (725, 719, 776), (565, 1367, 1070), (642, 237, 322), (1162, 1340, 313), (713, 773, 776), (1438, 743, 1190), (773, 769, 776), (491, 473, 1341), (769, 763, 776), (401, 1216, 119), (1357, 32, 1430), (763, 759, 776), (582, 315, 918), (719, 713, 776), (759, 755, 776), (654, 1366, 31), (755, 751, 776), (597, 1203, 1381), (1334, 1331, 1327), (1333, 1334, 1330), (778, 783, 779), (1334, 1327, 1330), (783, 784, 780), (783, 780, 779), (1333, 1330, 1329), (784, 781, 780), (781, 778, 779), (781, 779, 780), (784, 783, 778), (784, 778, 781), (789, 790, 786), (789, 786, 785), (790, 791, 787), (790, 787, 786), (791, 792, 788), (791, 788, 787), (792, 789, 785), (792, 785, 788), (785, 786, 787), (785, 787, 788), (792, 791, 790), (792, 790, 789), (797, 798, 794), (797, 794, 793), (798, 799, 795), (798, 795, 794), (799, 800, 796), (799, 796, 795), (800, 797, 793), (800, 793, 796), (793, 794, 795), (793, 795, 796), (800, 799, 798), (800, 798, 797), (801, 802, 808), (1353, 1264, 634), (359, 92, 550), (273, 298, 326), (1295, 583, 138), (932, 398, 135), (801, 808, 814), (801, 814, 809), (182, 93, 271), (307, 574, 1078), (984, 539, 313), (809, 814, 813), (813, 814, 818), (1415, 1408, 1411), (654, 383, 743), (1416, 1417, 1418), (813, 818, 822), (11, 487, 989), (993, 548, 645), (813, 822, 821), (821, 822, 826), (200, 105, 111), (507, 180, 240), (997, 1086, 36), (821, 826, 830), (821, 830, 827), (953, 557, 1193), (117, 754, 718), (827, 830, 836), (1408, 1409, 1410), (1365, 1011, 476), (131, 932, 121), (304, 1337, 1180), (827, 836, 835), (835, 836, 840), (774, 18, 104), (308, 290, 1091), (835, 840, 839), (839, 840, 844), (105, 912, 111), (1394, 679, 642), (487, 188, 1345), (839, 844, 848), (839, 848, 845), (42, 500, 753), (126, 300, 655), (845, 848, 852), (1116, 900, 48), (1185, 565, 1070), (845, 852, 851), (1376, 1124, 1213), (857, 982, 412), (851, 852, 858), (1277, 1367, 565), (220, 1354, 313), (63, 1398, 686), (851, 858, 862), (851, 862, 859), (816, 205, 1189), (1448, 1270, 1091), (942, 233, 646), (859, 802, 801), (859, 862, 802), (558, 1168, 384), (141, 803, 1341), (597, 1381, 508), (1445, 1441, 1300), (416, 637, 149), (319, 805, 99), (801, 851, 859), (801, 809, 851), (714, 926, 384), (1255, 1025, 396), (1092, 1372, 1091), (809, 813, 851), (857, 412, 596), (1071, 664, 1096), (813, 845, 851), (1416, 1418, 1419), (1116, 48, 582), (487, 277, 989), (187, 107, 908), (813, 821, 845), (821, 839, 845), (200, 111, 372), (820, 909, 1211), (1025, 1279, 396), (131, 398, 932), (821, 827, 839), (827, 835, 839), (117, 718, 184), (774, 104, 419), (1408, 1410, 1411), (9, 125, 384), (840, 836, 865), (767, 856, 945), (1011, 5, 476), (836, 830, 865), (295, 378, 473), (830, 826, 865), (507, 240, 1287), (826, 822, 865), (1359, 1203, 597), (822, 818, 865), (1181, 1387, 412), (818, 814, 865), (997, 36, 552), (182, 271, 1072), (814, 808, 865), (1295, 138, 1397), (715, 52, 626), (1415, 1413, 1412), (802, 862, 865), (816, 1189, 828), (862, 858, 865), (921, 905, 460), (858, 852, 865), (855, 677, 1300), (761, 397, 656), (852, 848, 865), (42, 753, 731), (808, 802, 865), (848, 844, 865), (322, 415, 1071), (844, 840, 865), (205, 936, 116), (870, 871, 867), (870, 867, 866), (871, 872, 868), (871, 868, 867), (872, 873, 869), (872, 869, 868), (873, 870, 866), (873, 866, 869), (866, 867, 868), (866, 868, 869), (873, 872, 871), (873, 871, 870), (878, 879, 875), (878, 875, 874), (879, 880, 876), (879, 876, 875), (880, 881, 877), (880, 877, 876), (881, 878, 874), (881, 874, 877), (874, 875, 876), (874, 876, 877), (881, 880, 879), (881, 879, 878), (886, 887, 883), (886, 883, 882), (887, 888, 884), (887, 884, 883), (888, 889, 885), (888, 885, 884), (889, 886, 882), (889, 882, 885), (882, 883, 884), (882, 884, 885), (889, 888, 887), (889, 887, 886), (890, 891, 897), (633, 1073, 269), (1392, 1386, 1399), (766, 607, 1300), (1295, 922, 583), (1074, 540, 298), (890, 897, 903), (890, 903, 898), (303, 320, 99), (11, 456, 812), (137, 493, 134), (898, 903, 902), (902, 903, 907), (748, 196, 16), (838, 927, 374), (237, 504, 1070), (902, 907, 911), (1346, 367, 211), (566, 1439, 727), (902, 911, 910), (910, 911, 915), (1090, 1117, 22), (481, 663, 1375), (396, 485, 1019), (910, 915, 919), (910, 919, 916), (1168, 570, 384), (460, 905, 758), (916, 919, 925), (1412, 1413, 1409), (60, 1265, 1217), (1432, 1436, 3), (103, 817, 906), (916, 925, 924), (924, 925, 929), (1114, 997, 552), (647, 1448, 735), (924, 929, 928), (928, 929, 933), (556, 853, 289), (319, 99, 983), (540, 1074, 1110), (928, 933, 937), (928, 937, 934), (1305, 59, 1070), (119, 208, 401), (934, 937, 941), (48, 900, 1205), (1286, 1256, 562), (934, 941, 940), (742, 766, 1300), (768, 1181, 982), (940, 941, 947), (1379, 1382, 1386), (304, 1440, 1306), (408, 486, 130), (940, 947, 951), (940, 951, 948), (1189, 205, 116), (950, 537, 370), (828, 1189, 914), (948, 891, 890), (948, 951, 891), (294, 899, 833), (1010, 860, 1175), (294, 833, 685), (997, 1114, 380), (950, 370, 416), (1074, 298, 273), (890, 940, 948), (890, 898, 940), (580, 219, 482), (1435, 1346, 189), (843, 30, 625), (898, 902, 940), (768, 982, 857), (715, 734, 52), (902, 934, 940), (192, 1395, 60), (48, 1205, 315), (1393, 1336, 1335), (361, 829, 272), (902, 910, 934), (910, 928, 934), (1090, 22, 387), (540, 1110, 1015), (396, 1019, 129), (300, 1012, 1160), (910, 916, 928), (916, 924, 928), (1007, 491, 117), (1114, 552, 901), (1412, 1409, 1408), (1122, 736, 849), (929, 925, 954), (105, 200, 46), (500, 475, 144), (925, 919, 954), (953, 728, 1365), (919, 915, 954), (481, 1375, 386), (915, 911, 954), (561, 1095, 717), (911, 907, 954), (137, 134, 895), (907, 903, 954), (806, 450, 313), (303, 99, 805), (903, 897, 954), (837, 214, 926), (1369, 1374, 1373), (833, 1166, 685), (891, 951, 954), (1189, 116, 914), (951, 947, 954), (1139, 1449, 1300), (947, 941, 954), (448, 308, 1041), (59, 209, 1070), (941, 937, 954), (494, 1172, 374), (897, 891, 954), (937, 933, 954), (985, 1100, 665), (933, 929, 954), (863, 32, 1091), (959, 960, 956), (959, 956, 955), (960, 961, 957), (960, 957, 956), (961, 962, 958), (961, 958, 957), (962, 959, 955), (962, 955, 958), (955, 956, 957), (955, 957, 958), (962, 961, 960), (962, 960, 959), (967, 968, 964), (967, 964, 963), (968, 969, 965), (968, 965, 964), (969, 970, 966), (969, 966, 965), (970, 967, 963), (970, 963, 966), (963, 964, 965), (963, 965, 966), (970, 969, 968), (970, 968, 967), (975, 976, 972), (975, 972, 971), (976, 977, 973), (976, 973, 972), (977, 978, 974), (977, 974, 973), (978, 975, 971), (978, 971, 974), (971, 972, 973), (971, 973, 974), (978, 977, 976), (978, 976, 975), (979, 980, 986), (63, 686, 238), (304, 103, 1440), (23, 375, 1002), (1384, 672, 1161), (1163, 505, 309), (979, 986, 992), (979, 992, 987), (409, 320, 303), (1257, 772, 125), (508, 1292, 1025), (987, 992, 991), (991, 992, 996), (1383, 766, 742), (40, 303, 805), (1436, 1437, 1441), (991, 996, 1000), (659, 389, 748), (1176, 450, 806), (991, 1000, 999), (999, 1000, 1004), (1001, 757, 1117), (752, 1262, 663), (1210, 1032, 1160), (999, 1004, 1008), (999, 1008, 1005), (922, 220, 313), (1099, 1185, 579), (1005, 1008, 1014), (1407, 1404, 1400), (278, 1010, 11), (404, 226, 744), (461, 995, 283), (1005, 1014, 1013), (1013, 1014, 1018), (1194, 451, 374), (676, 1092, 1091), (1013, 1018, 1017), (1017, 1018, 1022), (765, 1210, 1160), (1394, 1305, 593), (985, 1252, 281), (1017, 1022, 1026), (1017, 1026, 1023), (905, 494, 374), (1113, 1388, 1130), (1023, 1026, 1030), (1277, 1071, 990), (734, 1021, 52), (1023, 1030, 1029), (815, 54, 1389), (234, 1127, 55), (1029, 1030, 1036), (1385, 1386, 1392), (896, 566, 727), (949, 837, 2), (1029, 1036, 1040), (1029, 1040, 1037), (472, 1006, 561), (1128, 740, 392), (1424, 54, 815), (1037, 980, 979), (1037, 1040, 980), (28, 1306, 683), (330, 238, 686), (638, 15, 1439), (1206, 93, 182), (277, 544, 10), (1163, 309, 1209), (979, 1029, 1037), (979, 987, 1029), (837, 1257, 2), (1346, 211, 189), (1211, 909, 464), (987, 991, 1029), (234, 55, 501), (1292, 549, 1108), (991, 1023, 1029), (1082, 993, 904), (53, 1079, 477), (820, 1211, 19), (675, 1181, 768), (991, 999, 1023), (999, 1017, 1023), (1001, 1117, 1090), (985, 281, 1100), (454, 1166, 810), (241, 283, 1339), (999, 1005, 1017), (1005, 1013, 1017), (1279, 1292, 1108), (860, 634, 1175), (1407, 1400, 1403), (1122, 804, 736), (1018, 1014, 1043), (1338, 1427, 1249), (1347, 1356, 1355), (1014, 1008, 1043), (1042, 557, 953), (1008, 1004, 1043), (752, 663, 481), (1004, 1000, 1043), (671, 388, 477), (1000, 996, 1043), (94, 676, 291), (996, 992, 1043), (678, 838, 374), (409, 303, 40), (992, 986, 1043), (1384, 1161, 397), (103, 497, 1440), (1127, 234, 1269), (980, 1040, 1043), (472, 561, 682), (1040, 1036, 1043), (896, 727, 1350), (1036, 1030, 1043), (815, 1389, 944), (811, 455, 1175), (1030, 1026, 1043), (656, 1161, 4), (986, 980, 1043), (1026, 1022, 1043), (728, 1193, 722), (1022, 1018, 1043), (304, 817, 103), (1048, 1049, 1045), (1048, 1045, 1044), (1049, 1050, 1046), (1049, 1046, 1045), (1050, 1051, 1047), (1050, 1047, 1046), (1051, 1048, 1044), (1051, 1044, 1047), (1044, 1045, 1046), (1044, 1046, 1047), (1051, 1050, 1049), (1051, 1049, 1048), (1056, 1057, 1053), (1056, 1053, 1052), (1057, 1058, 1054), (1057, 1054, 1053), (1058, 1059, 1055), (1058, 1055, 1054), (1059, 1056, 1052), (1059, 1052, 1055), (1052, 1053, 1054), (1052, 1054, 1055), (1059, 1058, 1057), (1059, 1057, 1056), (1064, 1065, 1061), (1064, 1061, 1060), (1065, 1066, 1062), (1065, 1062, 1061), (1066, 1067, 1063), (1066, 1063, 1062), (1067, 1064, 1060), (1067, 1060, 1063), (1060, 1061, 1062), (1060, 1062, 1063), (1067, 1066, 1065), (1067, 1065, 1064), (1068, 1069, 1075), (361, 1162, 829), (103, 461, 497), (367, 197, 211), (130, 486, 482), (281, 1252, 327), (1068, 1075, 1081), (1068, 1081, 1076), (777, 943, 589), (641, 634, 860), (272, 984, 450), (1076, 1081, 1080), (1080, 1081, 1085), (909, 820, 1219), (953, 1365, 861), (1028, 939, 850), (1080, 1085, 1089), (121, 388, 671), (37, 59, 1305), (1080, 1089, 1088), (1088, 1089, 1093), (853, 556, 1179), (1256, 1286, 1197), (1248, 289, 807), (1088, 1093, 1097), (1088, 1097, 1094), (672, 1447, 4), (629, 782, 1434), (1094, 1097, 1103), (1406, 1407, 1403), (1426, 3, 639), (121, 53, 388), (1344, 283, 241), (1094, 1103, 1102), (1102, 1103, 1107), (1264, 1442, 1175), (100, 113, 291), (1102, 1107, 1106), (1106, 1107, 1111), (270, 1188, 1160), (1286, 562, 307), (193, 660, 1016), (1106, 1111, 1115), (1106, 1115, 1112), (1428, 386, 1375), (932, 1349, 843), (1112, 1115, 1119), (95, 671, 477), (556, 289, 1248), (1112, 1119, 1118), (1361, 1364, 1370), (1213, 1362, 590), (1118, 1119, 1125), (1176, 806, 543), (371, 721, 201), (1104, 949, 151), (1118, 1125, 1129), (1118, 1129, 1126), (935, 668, 722), (379, 735, 653), (1016, 927, 838), (1126, 1069, 1068), (1126, 1129, 1069), (282, 449, 894), (949, 214, 837), (487, 812, 188), (419, 463, 908), (1335, 1348, 1343), (1436, 1444, 588), (1068, 1118, 1126), (1068, 1076, 1118), (1443, 590, 1362), (949, 1168, 558), (938, 215, 493), (1076, 1080, 1118), (1213, 590, 730), (1335, 1385, 1393), (1080, 1112, 1118), (1436, 1445, 1444), (1379, 1386, 1385), (60, 362, 1265), (33, 893, 1130), (1080, 1088, 1112), (1088, 1106, 1112), (1343, 1348, 1347), (803, 1298, 1341), (1373, 1378, 1382), (1128, 950, 1082), (1088, 1094, 1106), (1094, 1102, 1106), (812, 456, 1175), (825, 112, 824), (1406, 1403, 1402), (1373, 1382, 1379), (1107, 1103, 1132), (107, 187, 18), (1128, 392, 950), (1103, 1097, 1132), (505, 1199, 6), (1097, 1093, 1132), (1256, 1197, 536), (1093, 1089, 1132), (378, 1434, 1341), (1089, 1085, 1132), (49, 131, 121), (1085, 1081, 1132), (850, 939, 313), (777, 589, 1358), (1081, 1075, 1132), (130, 482, 931), (461, 1344, 497), (1016, 838, 920), (1069, 1129, 1132), (1365, 476, 861), (1129, 1125, 1132), (371, 201, 122), (1125, 1119, 1132), (411, 767, 930), (985, 665, 1288), (1119, 1115, 1132), (451, 533, 374), (1075, 1069, 1132), (1115, 1111, 1132), (30, 14, 1278), (1111, 1107, 1132), (113, 94, 291), (1137, 1138, 1134), (1137, 1134, 1133), (1327, 1328, 1329), (1138, 1135, 1134), (1135, 1140, 1136), (1327, 1329, 1330), (1140, 1137, 1133), (1140, 1133, 1136), (1133, 1134, 1135), (1133, 1135, 1136), (1140, 1135, 1138), (1140, 1138, 1137), (1145, 1146, 1142), (1145, 1142, 1141), (1146, 1147, 1143), (1146, 1143, 1142), (1147, 1148, 1144), (1147, 1144, 1143), (1148, 1145, 1141), (1148, 1141, 1144), (1141, 1142, 1143), (1141, 1143, 1144), (1148, 1147, 1146), (1148, 1146, 1145), (1153, 1154, 1150), (1153, 1150, 1149), (1154, 1155, 1151), (1154, 1151, 1150), (1155, 1156, 1152), (1155, 1152, 1151), (1156, 1153, 1149), (1156, 1149, 1152), (1149, 1150, 1151), (1149, 1151, 1152), (1156, 1155, 1154), (1156, 1154, 1153), (1157, 1158, 1164), (1441, 1437, 1300), (1011, 45, 5), (639, 981, 1425), (41, 490, 1020), (180, 594, 952), (1157, 1164, 1170), (1157, 1170, 1165), (498, 1358, 231), (723, 1435, 194), (1396, 1392, 1399), (1165, 1170, 1169), (1169, 1170, 1174), (192, 1446, 1395), (100, 202, 847), (819, 1139, 607), (1169, 1174, 1178), (579, 37, 322), (1220, 1101, 1273), (1169, 1178, 1177), (1177, 1178, 1182), (193, 1016, 920), (1372, 847, 1091), (1255, 669, 1025), (1177, 1182, 1186), (1177, 1186, 1183), (1377, 1309, 63), (230, 1250, 1363), (1183, 1186, 1192), (411, 930, 233), (1101, 27, 1184), (625, 1251, 1079), (950, 1031, 1082), (1183, 1192, 1191), (1191, 1192, 1196), (100, 1372, 113), (416, 149, 1031), (1191, 1196, 1195), (1195, 1196, 1200), (1121, 1368, 1160), (94, 1092, 676), (629, 1434, 295), (1195, 1200, 1204), (1195, 1204, 1201), (1413, 1410, 1409), (1130, 1188, 270), (1201, 1204, 1208), (1220, 557, 1042), (1099, 579, 1071), (1201, 1208, 1207), (1003, 321, 410), (1124, 1443, 1362), (1207, 1208, 1214), (393, 1301, 1212), (201, 721, 112), (1123, 731, 753), (1207, 1214, 1218), (1207, 1218, 1215), (27, 360, 722), (60, 1395, 362), (571, 1105, 1024), (1215, 1158, 1157), (1215, 1218, 1158), (409, 319, 983), (1435, 189, 194), (949, 2, 151), (588, 855, 3), (659, 1260, 389), (660, 1105, 571), (1157, 1207, 1215), (1157, 1165, 1207), (579, 322, 1071), (723, 194, 197), (283, 995, 1339), (1165, 1169, 1207), (1124, 1362, 1213), (1255, 358, 669), (1169, 1201, 1207), (1187, 53, 121), (1349, 135, 477), (989, 811, 1299), (1130, 270, 316), (1169, 1177, 1201), (1177, 1195, 1201), (362, 1395, 645), (142, 1210, 765), (669, 508, 1025), (946, 1269, 650), (1177, 1183, 1195), (1183, 1191, 1195), (230, 1363, 764), (456, 1010, 1175), (1364, 1360, 1399), (625, 1079, 1187), (1196, 1192, 1221), (295, 473, 1007), (1101, 1184, 1273), (1192, 1186, 1221), (1377, 63, 238), (1186, 1182, 1221), (545, 628, 1108), (1182, 1178, 1221), (23, 405, 375), (1178, 1174, 1221), (467, 1173, 757), (1174, 1170, 1221), (56, 651, 1282), (278, 11, 1299), (1170, 1164, 1221), (41, 1020, 1038), (995, 906, 1339), (10, 544, 1175), (1158, 1218, 1221), (499, 232, 944), (1218, 1214, 1221), (201, 112, 402), (1214, 1208, 1221), (1003, 410, 575), (946, 650, 1035), (1208, 1204, 1221), (639, 1431, 1426), (1164, 1158, 1221), (1204, 1200, 1221), (1383, 677, 588), (1200, 1196, 1221), (1430, 647, 379), (1226, 1227, 1223), (1226, 1223, 1222), (1227, 1228, 1224), (1227, 1224, 1223), (1228, 1229, 1225), (1228, 1225, 1224), (1229, 1226, 1222), (1229, 1222, 1225), (1222, 1223, 1224), (1222, 1224, 1225), (1229, 1228, 1227), (1229, 1227, 1226), (1234, 1235, 1231), (1234, 1231, 1230), (1235, 1236, 1232), (1235, 1232, 1231), (1236, 1237, 1233), (1236, 1233, 1232), (1237, 1234, 1230), (1237, 1230, 1233), (1230, 1231, 1232), (1230, 1232, 1233), (1237, 1236, 1235), (1237, 1235, 1234), (1242, 1243, 1239), (1242, 1239, 1238), (1243, 1244, 1240), (1243, 1240, 1239), (1244, 1245, 1241), (1244, 1241, 1240), (1245, 1242, 1238), (1245, 1238, 1241), (1238, 1239, 1240), (1238, 1240, 1241), (1245, 1244, 1243), (1245, 1243, 1242), (1246, 1247, 1253), (587, 765, 1160), (379, 290, 448), (1042, 953, 1101), (490, 41, 892), (1434, 782, 1341), (1246, 1253, 1259), (1246, 1259, 1254), (841, 832, 62), (831, 464, 909), (1073, 714, 384), (1254, 1259, 1258), (1258, 1259, 1263), (459, 726, 1446), (900, 1116, 447), (108, 607, 766), (1258, 1263, 1267), (277, 10, 455), (227, 183, 1340), (1258, 1267, 1266), (1266, 1267, 1271), (1446, 726, 645), (1019, 485, 1108), (669, 1359, 508), (1266, 1271, 1275), (1266, 1275, 1272), (1309, 1294, 1398), (583, 922, 313), (1272, 1275, 1281), (1378, 1374, 1399), (499, 944, 1389), (1074, 576, 1110), (1123, 753, 144), (1272, 1281, 1280), (1280, 1281, 1285), (91, 714, 1073), (11, 812, 487), (1280, 1285, 1284), (1284, 1285, 1289), (1427, 715, 626), (1277, 565, 1185), (230, 764, 295), (1284, 1289, 1293), (1284, 1293, 1290), (1173, 387, 22), (575, 321, 1003), (1290, 1293, 1297), (299, 14, 477), (2, 9, 151), (1290, 1297, 1296), (100, 291, 647), (1391, 9, 384), (1296, 1297, 1303), (1444, 1383, 588), (913, 1380, 23), (360, 846, 722), (1296, 1303, 1307), (1296, 1307, 1304), (557, 1198, 722), (716, 1122, 849), (1009, 1337, 304), (1304, 1247, 1246), (1304, 1307, 1247), (1255, 365, 358), (103, 995, 461), (641, 1299, 1353), (938, 137, 895), (716, 849, 226), (215, 938, 745), (1246, 1296, 1304), (1246, 1254, 1296), (1397, 138, 1028), (831, 909, 1219), (938, 493, 137), (1254, 1258, 1296), (1374, 1370, 1399), (459, 1446, 192), (1258, 1290, 1296), (419, 104, 463), (1440, 538, 1306), (277, 455, 989), (567, 1274, 33), (1258, 1266, 1290), (1266, 1284, 1290), (749, 375, 405), (764, 629, 295), (1359, 597, 508), (1427, 626, 1249), (1266, 1272, 1284), (1272, 1280, 1284), (771, 218, 230), (1345, 188, 1175), (843, 1039, 1084), (1278, 299, 625), (1285, 1281, 1310), (906, 817, 1339), (1127, 946, 1035), (1281, 1275, 1310), (1309, 1398, 63), (1275, 1271, 1310), (11, 1010, 456), (1271, 1267, 1310), (227, 1340, 361), (1267, 1263, 1310), (98, 612, 359), (1263, 1259, 1310), (31, 1371, 383), (1113, 765, 1388), (1259, 1253, 1310), (490, 892, 1109), (1180, 1337, 1339), (660, 571, 1016), (1247, 1307, 1310), (672, 4, 1161), (1307, 1303, 1310), (913, 23, 1002), (1303, 1297, 1310), (1265, 362, 645), (612, 1433, 181), (1297, 1293, 1310), (273, 326, 576), (1253, 1247, 1310), (1293, 1289, 1310), (1277, 1185, 1099), (1289, 1285, 1310), (1257, 125, 2), (1315, 1316, 1312), (1315, 1312, 1311), (1316, 1317, 1313), (1316, 1313, 1312), (1317, 1318, 1314), (1317, 1314, 1313), (1318, 1315, 1311), (1318, 1311, 1314), (1311, 1312, 1313), (1311, 1313, 1314), (1318, 1317, 1316), (1318, 1316, 1315), (1323, 1324, 1320), (1323, 1320, 1319), (1324, 1325, 1321), (1324, 1321, 1320), (1325, 1326, 1322), (1325, 1322, 1321), (1326, 1323, 1319), (1326, 1319, 1322), (1319, 1320, 1321), (1319, 1321, 1322), (1326, 1325, 1324), (1326, 1324, 1323), (1331, 1332, 1328), (1331, 1328, 1327)])
me_cylinder.use_remesh_preserve_volume = False
me_cylinder.use_remesh_preserve_attributes = False
me_cylinder.use_mirror_vertex_groups = False
me_cylinder.update()

# ---- objects
ob_fence = bpy.data.objects.new('fence', me_cylinder)
ob_lamp = bpy.data.objects.new('Lamp', light_lamp)
ob_camera = bpy.data.objects.new('Camera', cam_camera)

# ---- transforms, parenting, visibility, modifiers, constraints
ob_fence.location = (-1.163, 0.02616, 1.091)
ob_fence.scale = (0.1058, 0.1058, 1.132)
ob_fence.lineart.crease_threshold = 0.0
ob_lamp.location = (13.33, -19.65, -0.9261)
ob_lamp.rotation_euler = (0.6503, 0.05522, 1.866)
ob_lamp.lock_rotations_4d = False
ob_lamp.empty_display_type = 'ARROWS'
ob_lamp.color = (0.0, 0.0, 0.0, 0.0)
ob_lamp.lineart.crease_threshold = 0.0
ob_camera.location = (22.33, -28.99, 0.5934)
ob_camera.rotation_euler = (1.571, 0.0, 0.6109)
ob_camera.lock_rotations_4d = False
ob_camera.empty_display_type = 'ARROWS'
ob_camera.color = (0.0, 0.0, 0.0, 0.0)
ob_camera.display_type = 'WIRE'
ob_camera.lineart.crease_threshold = 0.0

# ---- collection membership
col_collection_1.objects.link(ob_fence)
col_collection_1.objects.link(ob_lamp)
col_collection_1.objects.link(ob_camera)

# ---- scene / render settings (as saved in the file)
scene.camera = ob_camera
scene.frame_start = 1; scene.frame_end = 70; scene.frame_set(0)
scene.render.engine = 'BLENDER_EEVEE_NEXT'
scene.render.image_settings.color_mode = 'RGB'
scene.render.image_settings.compression = 90
scene.render.resolution_percentage = 50
scene.render.dither_intensity = 0.0
scene.render.bake_margin = 2
scene.render.bake_bias = 0.0
scene.cycles.use_denoising = False
scene.cycles.samples = 10
scene.cycles.sampling_pattern = 'TABULATED_SOBOL'
scene.cycles.light_sampling_threshold = 0.0
scene.cycles.use_adaptive_sampling = False
scene.cycles.use_light_tree = False
scene.cycles.blur_glossy = 0.0
scene.cycles.volume_bounces = 1
scene.cycles.pixel_filter_type = 'GAUSSIAN'
scene.cycles.sample_clamp_indirect = 0.0
scene.view_settings.view_transform = 'Standard'
bpy.context.view_layer.update()
